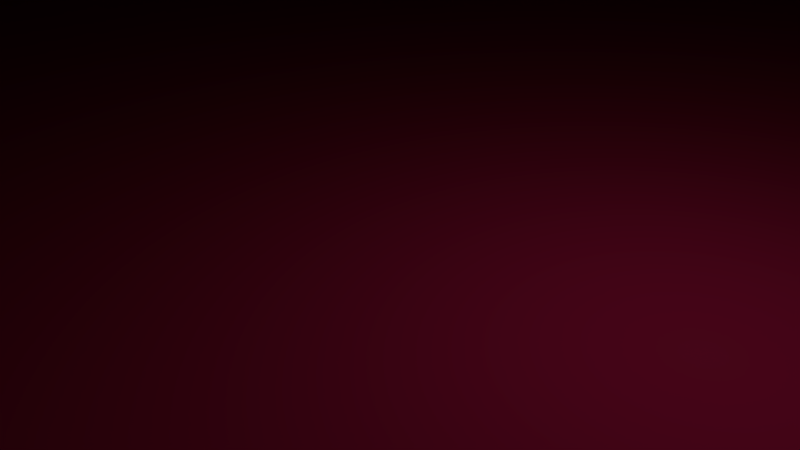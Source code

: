 # Source: Building_Castel_SantAngelo.blend  (saved by Blender 2.76.0; exported with 4.5.12 LTS)
import bpy
from mathutils import Matrix  # noqa: F401  (used for matrix-valued properties, if any)

bpy.ops.wm.read_factory_settings(use_empty=True)
scene = bpy.context.scene
scene.name = 'Scene'

# ---- collections
col_collection_1 = bpy.data.collections.new('Collection 1'); scene.collection.children.link(col_collection_1)

# ---- materials (node trees are filled in below, after node groups)
mat_material = bpy.data.materials.new('Material')
mat_material.alpha_threshold = 0.0
mat_material.diffuse_color = (0.7991, 0.02315, 0.1221, 1.0)
mat_material.roughness = 0.5

# ---- material node trees

# ---- world
world_world = bpy.data.worlds.new('World'); scene.world = world_world
world_world.color = (0.05088, 0.05088, 0.05088)
world_world.use_sun_shadow = False
world_world.sun_shadow_jitter_overblur = 0.0
world_world.cycles.sampling_method = 'MANUAL'
world_world.cycles.sample_map_resolution = 256

# ---- cameras
cam_camera = bpy.data.cameras.new('Camera')
cam_camera.clip_end = 100.0
cam_camera.lens = 35.0
cam_camera.sensor_width = 32.0
cam_camera.sensor_height = 18.0
cam_camera.ortho_scale = 7.314
cam_camera.dof.focus_distance = 0.0

# ---- lights
light_lamp = bpy.data.lights.new('Lamp', 'POINT')
light_lamp.transmission_factor = 0.0
light_lamp.cutoff_distance = 30.0
light_lamp.energy = 100.0
light_lamp.shadow_buffer_clip_start = 1.001
light_lamp.shadow_soft_size = 0.1
light_lamp.shadow_maximum_resolution = 0.006
light_lamp.use_absolute_resolution = True
light_lamp.cycles.use_multiple_importance_sampling = False

# ---- meshes
me_cube_002 = bpy.data.meshes.new('Cube.002')
me_cube_002.from_pydata([(-1.0, -1.0, 0.0), (-1.0, 1.0, 0.0), (-1.0, 1.0, 2.0), (1.0, -1.0, 0.0), (1.0, 1.0, 0.0), (1.0, 1.0, 2.0), (-1.0, -0.5, 2.0), (-1.0, 0.0, 2.0), (-1.0, 0.5, 2.0), (-1.0, 0.5, 0.0), (-1.0, 0.0, 0.0), (-1.0, -0.5, 0.0), (1.0, 0.5, 2.0), (1.0, 0.0, 1.504), (0.0, 0.0, 1.504), (1.0, -0.5, 0.0), (1.0, 0.0, 0.0), (1.0, 0.5, 0.0), (-1.0, 1.0, 1.008), (1.0, 1.0, 1.008), (1.0, -1.0, 1.008), (1.0, 0.5, 1.008), (1.0, 0.0, 1.008), (1.0, -0.5, 1.008), (-1.0, 0.0, 1.008), (-1.0, 0.5, 1.008), (-1.0, 1.0, 1.504), (1.0, 1.0, 1.504), (1.0, 0.5, 1.504), (-1.0, -0.5, 1.504), (-1.0, 0.0, 1.504), (-1.0, 0.5, 1.504), (-0.03962, 1.0, 2.0), (-0.03962, 1.0, 0.0), (-0.03962, -1.0, 0.0), (-0.03962, -0.5, 2.0), (0.0, 0.0, 2.0), (-0.03962, 0.5, 2.0), (-0.03962, -0.5, 0.0), (-0.03962, 0.0, 0.0), (-0.03962, 0.5, 0.0), (-0.03962, -1.0, 1.008), (-0.03962, 1.0, 1.008), (-0.03962, -0.5, 1.008), (-0.03962, 1.0, 1.504)], [], [(25, 18, 1, 9), (42, 19, 4, 33), (23, 20, 3, 15), (40, 33, 4, 17), (37, 32, 2, 8), (35, 36, 7, 6), (36, 37, 8, 7), (34, 38, 15, 3), (38, 39, 16, 15), (39, 40, 17, 16), (19, 21, 17, 4), (21, 22, 16, 17), (22, 23, 15, 16), (29, 30, 24, 11), (24, 25, 9, 10), (30, 31, 25, 24), (11, 0, 41, 43), (27, 28, 21, 19), (44, 27, 19, 42), (31, 26, 18, 25), (8, 2, 26, 31), (32, 5, 27, 44), (5, 12, 28, 27), (43, 14, 36, 35), (6, 7, 30, 29), (7, 8, 31, 30), (6, 29, 43, 35), (2, 32, 44, 26), (26, 44, 42, 18), (11, 24, 10), (10, 9, 40, 39), (11, 10, 39, 38), (0, 11, 38, 34), (12, 37, 14, 13), (12, 5, 32, 37), (9, 1, 33, 40), (20, 41, 34, 3), (18, 42, 33, 1), (41, 0, 34), (43, 41, 20, 23), (43, 29, 11), (28, 13, 22, 21), (12, 13, 28), (14, 43, 23, 13), (36, 14, 37), (13, 23, 22)])
_uv = me_cube_002.uv_layers.new(name='UVMap')
_uv.uv.foreach_set('vector', [0.8377, 0.198, 0.9215, 0.198, 0.9215, 0.3993, 0.8377, 0.3993, 0.1742, 0.2013, 1.997e-08, 0.2013, 0.0, 5.951e-08, 0.1742, 3.57e-08, 0.08377, 0.6007, 0.0, 0.6007, 0.0, 0.3993, 0.08377, 0.3993, 0.4189, 0.2076, 0.3351, 0.2076, 0.3351, 5.951e-08, 0.4189, 3.57e-08, 0.5864, 0.6069, 0.6702, 0.6069, 0.6702, 0.7987, 0.5864, 0.7987, 0.4189, 0.6069, 0.5026, 0.599, 0.5026, 0.7987, 0.4189, 0.7987, 0.5026, 0.599, 0.5864, 0.6069, 0.5864, 0.7987, 0.5026, 0.7987, 0.6702, 0.2076, 0.5864, 0.2076, 0.5864, 2.38e-08, 0.6702, 0.0, 0.5864, 0.2076, 0.5026, 0.2076, 0.5026, 2.38e-08, 0.5864, 2.38e-08, 0.5026, 0.2076, 0.4189, 0.2076, 0.4189, 3.57e-08, 0.5026, 2.38e-08, 0.3351, 0.6007, 0.2513, 0.6007, 0.2513, 0.3993, 0.3351, 0.3993, 0.2513, 0.6007, 0.1675, 0.6007, 0.1675, 0.3993, 0.2513, 0.3993, 0.1675, 0.6007, 0.08377, 0.6007, 0.08377, 0.3993, 0.1675, 0.3993, 0.6702, 0.09902, 0.754, 0.09902, 0.754, 0.198, 0.6702, 0.3993, 0.754, 0.198, 0.8377, 0.198, 0.8377, 0.3993, 0.754, 0.3993, 0.754, 0.09902, 0.8377, 0.09902, 0.8377, 0.198, 0.754, 0.198, 0.2499, 1.0, 0.1662, 1.0, 0.1662, 0.7987, 0.2499, 0.7987, 0.3351, 0.6997, 0.2513, 0.6997, 0.2513, 0.6007, 0.3351, 0.6007, 0.1742, 0.3003, 1.997e-08, 0.3003, 1.997e-08, 0.2013, 0.1742, 0.2013, 0.8377, 0.09902, 0.9215, 0.09902, 0.9215, 0.198, 0.8377, 0.198, 0.8377, 0.0, 0.9215, 0.0, 0.9215, 0.09902, 0.8377, 0.09902, 0.1742, 0.3993, 2.996e-08, 0.3993, 1.997e-08, 0.3003, 0.1742, 0.3003, 0.3351, 0.7987, 0.2513, 0.7987, 0.2513, 0.6997, 0.3351, 0.6997, 0.0, 0.9984, 0.08309, 0.8985, 0.1662, 0.8985, 0.1662, 0.9984, 0.6702, 0.0, 0.754, 0.0, 0.754, 0.09902, 0.6702, 0.09902, 0.754, 0.0, 0.8377, 0.0, 0.8377, 0.09902, 0.754, 0.09902, 0.8391, 0.7987, 0.8391, 0.6997, 1.0, 0.6007, 1.0, 0.7987, 0.3351, 0.3993, 0.1742, 0.3993, 0.1742, 0.3003, 0.3351, 0.3003, 0.3351, 0.3003, 0.1742, 0.3003, 0.1742, 0.2013, 0.3351, 0.2013, 0.6702, 0.3993, 0.754, 0.198, 0.754, 0.3993, 0.5026, 0.3993, 0.4189, 0.3993, 0.4189, 0.2076, 0.5026, 0.2076, 0.5864, 0.3993, 0.5026, 0.3993, 0.5026, 0.2076, 0.5864, 0.2076, 0.6702, 0.3993, 0.5864, 0.3993, 0.5864, 0.2076, 0.6702, 0.2076, 0.5864, 0.3993, 0.5864, 0.6069, 0.5026, 0.599, 0.5026, 0.3993, 0.5864, 0.3993, 0.6702, 0.3993, 0.6702, 0.6069, 0.5864, 0.6069, 0.4189, 0.3993, 0.3351, 0.3993, 0.3351, 0.2076, 0.4189, 0.2076, 0.6702, 0.7987, 0.6702, 0.5911, 0.8391, 0.5911, 0.8391, 0.7987, 0.3351, 0.2013, 0.1742, 0.2013, 0.1742, 3.57e-08, 0.3351, 0.0, 0.6702, 0.5911, 0.8391, 0.3993, 0.8391, 0.5911, 0.4189, 0.6069, 0.3351, 0.6069, 0.3351, 0.3993, 0.4189, 0.3993, 1.0, 0.6007, 0.8391, 0.6997, 0.8391, 0.3993, 0.2513, 0.6997, 0.1675, 0.6997, 0.1675, 0.6007, 0.2513, 0.6007, 0.2513, 0.7987, 0.1675, 0.6997, 0.2513, 0.6997, 0.5026, 0.599, 0.4189, 0.6069, 0.4189, 0.3993, 0.5026, 0.3993, 0.1662, 0.8985, 0.08309, 0.8985, 0.1662, 0.7987, 0.1675, 0.6997, 0.08377, 0.6007, 0.1675, 0.6007])
me_cube_002.materials.append(mat_material)
me_cube_002.use_remesh_preserve_volume = False
me_cube_002.use_remesh_preserve_attributes = False
me_cube_002.use_mirror_vertex_groups = False
me_cube_002.update()
me_cube_001 = bpy.data.meshes.new('Cube.001')
me_cube_001.from_pydata([(-1.0, -1.0, 0.0), (-1.0, -1.0, 2.0), (-1.0, 1.0, 0.0), (-1.0, 1.0, 2.0), (1.0, -1.0, 0.0), (1.0, -1.0, 2.0), (1.0, 1.0, 0.0), (1.0, 1.0, 2.0), (0.875, 0.875, 2.0), (-0.875, 0.875, 2.0), (-0.875, 0.875, 0.0), (-0.875, -0.875, 0.0), (0.875, -0.875, 0.0), (0.875, 0.875, 0.0), (-0.875, -0.875, 2.0), (0.875, -0.875, 2.0)], [], [(1, 3, 2, 0), (3, 7, 6, 2), (7, 5, 4, 6), (5, 1, 0, 4), (7, 3, 1, 14, 9, 8), (5, 7, 8, 15, 14, 1), (0, 2, 10, 11, 12, 4), (2, 6, 4, 12, 13, 10), (12, 11, 14, 15), (10, 9, 14, 11), (8, 9, 10, 13), (12, 15, 8, 13)])
_uv = me_cube_001.uv_layers.new(name='UVMap')
_uv.uv.foreach_set('vector', [0.2667, 0.6667, 0.2667, 0.3333, 0.5333, 0.3333, 0.5333, 0.6667, 2.384e-08, 0.0, 0.2667, 7.947e-08, 0.2667, 0.3333, 0.0, 0.3333, 0.2667, 0.6667, 0.0, 0.6667, 1.589e-08, 0.3333, 0.2667, 0.3333, 0.2667, 0.0, 0.5333, 0.0, 0.5333, 0.3333, 0.2667, 0.3333, 0.8, 0.0, 0.8, 0.3333, 0.5333, 0.3333, 0.55, 0.3125, 0.7833, 0.3125, 0.7833, 0.02083, 0.5333, 4.967e-08, 0.8, 0.0, 0.7833, 0.02083, 0.55, 0.02083, 0.55, 0.3125, 0.5333, 0.3333, 0.2667, 1.0, 3.974e-08, 1.0, 0.01667, 0.9792, 0.25, 0.9792, 0.25, 0.6875, 0.2667, 0.6667, 3.974e-08, 1.0, 0.0, 0.6667, 0.2667, 0.6667, 0.25, 0.6875, 0.01667, 0.6875, 0.01667, 0.9792, 0.7667, 0.6667, 1.0, 0.6667, 1.0, 1.0, 0.7667, 1.0, 0.5333, 0.6667, 0.5333, 0.3333, 0.7667, 0.3333, 0.7667, 0.6667, 0.7667, 0.3333, 1.0, 0.3333, 1.0, 0.6667, 0.7667, 0.6667, 0.2667, 1.0, 0.2667, 0.6667, 0.5, 0.6667, 0.5, 1.0])
me_cube_001.materials.append(mat_material)
me_cube_001.use_remesh_preserve_volume = False
me_cube_001.use_remesh_preserve_attributes = False
me_cube_001.use_mirror_vertex_groups = False
me_cube_001.update()
me_cylinder_004 = bpy.data.meshes.new('Cylinder.004')
me_cylinder_004.from_pydata([(0.0, 1.0, 0.0), (0.0, 1.0, 2.0), (0.09802, 0.9952, 0.0), (0.09802, 0.9952, 2.0), (0.1951, 0.9808, 0.0), (0.1951, 0.9808, 2.0), (0.2903, 0.9569, 0.0), (0.2903, 0.9569, 2.0), (0.3827, 0.9239, 0.0), (0.3827, 0.9239, 2.0), (0.4714, 0.8819, 0.0), (0.4714, 0.8819, 2.0), (0.5556, 0.8315, 0.0), (0.5556, 0.8315, 2.0), (0.6344, 0.773, 0.0), (0.6344, 0.773, 2.0), (0.7071, 0.7071, 0.0), (0.7071, 0.7071, 2.0), (0.773, 0.6344, 0.0), (0.773, 0.6344, 2.0), (0.8315, 0.5556, 0.0), (0.8315, 0.5556, 2.0), (0.8819, 0.4714, 0.0), (0.8819, 0.4714, 2.0), (0.9239, 0.3827, 0.0), (0.9239, 0.3827, 2.0), (0.9569, 0.2903, 0.0), (0.9569, 0.2903, 2.0), (0.9808, 0.1951, 0.0), (0.9808, 0.1951, 2.0), (0.9952, 0.09802, 0.0), (0.9952, 0.09802, 2.0), (1.0, -1.629e-07, 0.0), (1.0, -1.629e-07, 2.0), (0.9952, -0.09802, 0.0), (0.9952, -0.09802, 2.0), (0.9808, -0.1951, 0.0), (0.9808, -0.1951, 2.0), (0.9569, -0.2903, 0.0), (0.9569, -0.2903, 2.0), (0.9239, -0.3827, 0.0), (0.9239, -0.3827, 2.0), (0.8819, -0.4714, 0.0), (0.8819, -0.4714, 2.0), (0.8315, -0.5556, 0.0), (0.8315, -0.5556, 2.0), (0.773, -0.6344, 0.0), (0.773, -0.6344, 2.0), (0.7071, -0.7071, 0.0), (0.7071, -0.7071, 2.0), (0.6344, -0.773, 0.0), (0.6344, -0.773, 2.0), (0.5556, -0.8315, 0.0), (0.5556, -0.8315, 2.0), (0.4714, -0.8819, 0.0), (0.4714, -0.8819, 2.0), (0.3827, -0.9239, 0.0), (0.3827, -0.9239, 2.0), (0.2903, -0.9569, 0.0), (0.2903, -0.9569, 2.0), (0.1951, -0.9808, 0.0), (0.1951, -0.9808, 2.0), (0.09802, -0.9952, 0.0), (0.09802, -0.9952, 2.0), (-8.027e-07, -1.0, 0.0), (-8.027e-07, -1.0, 2.0), (-0.09802, -0.9952, 0.0), (-0.09802, -0.9952, 2.0), (-0.1951, -0.9808, 0.0), (-0.1951, -0.9808, 2.0), (-0.2903, -0.9569, 0.0), (-0.2903, -0.9569, 2.0), (-0.3827, -0.9239, 0.0), (-0.3827, -0.9239, 2.0), (-0.4714, -0.8819, 0.0), (-0.4714, -0.8819, 2.0), (-0.5556, -0.8315, 0.0), (-0.5556, -0.8315, 2.0), (-0.6344, -0.773, 0.0), (-0.6344, -0.773, 2.0), (-0.7071, -0.7071, 0.0), (-0.7071, -0.7071, 2.0), (-0.773, -0.6344, 0.0), (-0.773, -0.6344, 2.0), (-0.8315, -0.5556, 0.0), (-0.8315, -0.5556, 2.0), (-0.8819, -0.4714, 0.0), (-0.8819, -0.4714, 2.0), (-0.9239, -0.3827, 0.0), (-0.9239, -0.3827, 2.0), (-0.9569, -0.2903, 0.0), (-0.9569, -0.2903, 2.0), (-0.9808, -0.1951, 0.0), (-0.9808, -0.1951, 2.0), (-0.9952, -0.09802, 0.0), (-0.9952, -0.09802, 2.0), (-1.0, -4.649e-07, 0.0), (-1.0, -4.649e-07, 2.0), (-0.9952, 0.09802, 0.0), (-0.9952, 0.09802, 2.0), (-0.9808, 0.1951, 0.0), (-0.9808, 0.1951, 2.0), (-0.9569, 0.2903, 0.0), (-0.9569, 0.2903, 2.0), (-0.9239, 0.3827, 0.0), (-0.9239, 0.3827, 2.0), (-0.8819, 0.4714, 0.0), (-0.8819, 0.4714, 2.0), (-0.8315, 0.5556, 0.0), (-0.8315, 0.5556, 2.0), (-0.773, 0.6344, 0.0), (-0.773, 0.6344, 2.0), (-0.7071, 0.7071, 0.0), (-0.7071, 0.7071, 2.0), (-0.6344, 0.773, 0.0), (-0.6344, 0.773, 2.0), (-0.5556, 0.8315, 0.0), (-0.5556, 0.8315, 2.0), (-0.4714, 0.8819, 0.0), (-0.4714, 0.8819, 2.0), (-0.3827, 0.9239, 0.0), (-0.3827, 0.9239, 2.0), (-0.2903, 0.9569, 0.0), (-0.2903, 0.9569, 2.0), (-0.1951, 0.9808, 0.0), (-0.1951, 0.9808, 2.0), (-0.09802, 0.9952, 0.0), (-0.09802, 0.9952, 2.0)], [], [(0, 1, 3, 2), (2, 3, 5, 4), (4, 5, 7, 6), (6, 7, 9, 8), (8, 9, 11, 10), (10, 11, 13, 12), (12, 13, 15, 14), (14, 15, 17, 16), (16, 17, 19, 18), (18, 19, 21, 20), (20, 21, 23, 22), (22, 23, 25, 24), (24, 25, 27, 26), (26, 27, 29, 28), (28, 29, 31, 30), (30, 31, 33, 32), (32, 33, 35, 34), (34, 35, 37, 36), (36, 37, 39, 38), (38, 39, 41, 40), (40, 41, 43, 42), (42, 43, 45, 44), (44, 45, 47, 46), (46, 47, 49, 48), (48, 49, 51, 50), (50, 51, 53, 52), (52, 53, 55, 54), (54, 55, 57, 56), (56, 57, 59, 58), (58, 59, 61, 60), (60, 61, 63, 62), (62, 63, 65, 64), (64, 65, 67, 66), (66, 67, 69, 68), (68, 69, 71, 70), (70, 71, 73, 72), (72, 73, 75, 74), (74, 75, 77, 76), (76, 77, 79, 78), (78, 79, 81, 80), (80, 81, 83, 82), (82, 83, 85, 84), (84, 85, 87, 86), (86, 87, 89, 88), (88, 89, 91, 90), (90, 91, 93, 92), (92, 93, 95, 94), (94, 95, 97, 96), (96, 97, 99, 98), (98, 99, 101, 100), (100, 101, 103, 102), (102, 103, 105, 104), (104, 105, 107, 106), (106, 107, 109, 108), (108, 109, 111, 110), (110, 111, 113, 112), (112, 113, 115, 114), (114, 115, 117, 116), (116, 117, 119, 118), (118, 119, 121, 120), (120, 121, 123, 122), (122, 123, 125, 124), (3, 1, 127, 125, 123, 121, 119, 117, 115, 113, 111, 109, 107, 105, 103, 101, 99, 97, 95, 93, 91, 89, 87, 85, 83, 81, 79, 77, 75, 73, 71, 69, 67, 65, 63, 61, 59, 57, 55, 53, 51, 49, 47, 45, 43, 41, 39, 37, 35, 33, 31, 29, 27, 25, 23, 21, 19, 17, 15, 13, 11, 9, 7, 5), (126, 127, 1, 0), (124, 125, 127, 126), (0, 2, 4, 6, 8, 10, 12, 14, 16, 18, 20, 22, 24, 26, 28, 30, 32, 34, 36, 38, 40, 42, 44, 46, 48, 50, 52, 54, 56, 58, 60, 62, 64, 66, 68, 70, 72, 74, 76, 78, 80, 82, 84, 86, 88, 90, 92, 94, 96, 98, 100, 102, 104, 106, 108, 110, 112, 114, 116, 118, 120, 122, 124, 126)])
_uv = me_cylinder_004.uv_layers.new(name='UVMap')
_uv.uv.foreach_set('vector', [0.7228, 0.3336, 0.7228, 0.6672, 0.7071, 0.6672, 0.7071, 0.3336, 0.2785, 0.6664, 0.2785, 1.0, 0.2628, 1.0, 0.2628, 0.6664, 0.2628, 0.6664, 0.2628, 1.0, 0.2459, 1.0, 0.2459, 0.6664, 0.2459, 0.6664, 0.2459, 1.0, 0.2279, 1.0, 0.2279, 0.6664, 0.2279, 0.6664, 0.2279, 1.0, 0.2091, 1.0, 0.2091, 0.6664, 0.2091, 0.6664, 0.2091, 1.0, 0.1896, 1.0, 0.1896, 0.6664, 0.1896, 0.6664, 0.1896, 1.0, 0.1697, 1.0, 0.1697, 0.6664, 0.1697, 0.6664, 0.1697, 1.0, 0.1494, 1.0, 0.1494, 0.6664, 0.1494, 0.6664, 0.1494, 1.0, 0.1291, 1.0, 0.1291, 0.6664, 0.1291, 0.6664, 0.1291, 1.0, 0.1088, 1.0, 0.1088, 0.6664, 0.1088, 0.6664, 0.1088, 1.0, 0.08887, 1.0, 0.08887, 0.6664, 0.08887, 0.6664, 0.08887, 1.0, 0.0694, 1.0, 0.0694, 0.6664, 0.0694, 0.6664, 0.0694, 1.0, 0.0506, 1.0, 0.0506, 0.6664, 0.0506, 0.6664, 0.0506, 1.0, 0.03265, 1.0, 0.03265, 0.6664, 0.03265, 0.6664, 0.03265, 1.0, 0.01573, 1.0, 0.01573, 0.6664, 0.01573, 0.6664, 0.01573, 1.0, 9.888e-08, 1.0, 0.0, 0.6664, 0.7071, 0.3336, 0.7071, 0.6672, 0.6914, 0.6672, 0.6914, 0.3336, 0.6914, 0.3336, 0.6914, 0.6672, 0.6745, 0.6672, 0.6745, 0.3336, 0.6745, 0.3336, 0.6745, 0.6672, 0.6565, 0.6672, 0.6565, 0.3336, 0.6565, 0.3336, 0.6565, 0.6672, 0.6377, 0.6672, 0.6377, 0.3336, 0.6377, 0.3336, 0.6377, 0.6672, 0.6182, 0.6672, 0.6182, 0.3336, 0.6182, 0.3336, 0.6182, 0.6672, 0.5983, 0.6672, 0.5983, 0.3336, 0.5983, 0.3336, 0.5983, 0.6672, 0.578, 0.6672, 0.578, 0.3336, 0.578, 0.3336, 0.578, 0.6672, 0.5577, 0.6672, 0.5577, 0.3336, 0.5577, 0.3336, 0.5577, 0.6672, 0.5374, 0.6672, 0.5374, 0.3336, 0.5374, 0.3336, 0.5374, 0.6672, 0.5175, 0.6672, 0.5175, 0.3336, 0.5175, 0.3336, 0.5175, 0.6672, 0.498, 0.6672, 0.498, 0.3336, 0.498, 0.3336, 0.498, 0.6672, 0.4792, 0.6672, 0.4792, 0.3336, 0.4792, 0.3336, 0.4792, 0.6672, 0.4613, 0.6672, 0.4613, 0.3336, 0.4613, 0.3336, 0.4613, 0.6672, 0.4443, 0.6672, 0.4443, 0.3336, 0.4443, 0.3336, 0.4443, 0.6672, 0.4286, 0.6672, 0.4286, 0.3336, 0.4286, 0.3336, 0.4286, 0.6672, 0.4142, 0.6672, 0.4142, 0.3336, 0.7215, 3.715e-09, 0.7215, 0.3336, 0.7071, 0.3336, 0.7071, 4.589e-09, 0.7071, 4.589e-09, 0.7071, 0.3336, 0.6914, 0.3336, 0.6914, 5.544e-09, 0.6914, 5.544e-09, 0.6914, 0.3336, 0.6745, 0.3336, 0.6745, 4.086e-09, 0.6745, 4.086e-09, 0.6745, 0.3336, 0.6565, 0.3336, 0.6565, 5.176e-09, 0.6565, 5.176e-09, 0.6565, 0.3336, 0.6377, 0.3336, 0.6377, 1.129e-08, 0.6377, 1.129e-08, 0.6377, 0.3336, 0.6182, 0.3336, 0.6182, 7.5e-09, 0.6182, 7.5e-09, 0.6182, 0.3336, 0.5983, 0.3336, 0.5983, 8.712e-09, 0.5983, 8.712e-09, 0.5983, 0.3336, 0.578, 0.3336, 0.578, 0.0, 0.578, 0.0, 0.578, 0.3336, 0.5577, 0.3336, 0.5577, 1.236e-09, 0.5577, 1.236e-09, 0.5577, 0.3336, 0.5374, 0.3336, 0.5374, 2.466e-09, 0.5374, 2.466e-09, 0.5374, 0.3336, 0.5175, 0.3336, 0.5175, 3.678e-09, 0.5175, 3.678e-09, 0.5175, 0.3336, 0.498, 0.3336, 0.498, 4.86e-09, 0.498, 4.86e-09, 0.498, 0.3336, 0.4792, 0.3336, 0.4792, 1.097e-08, 0.4792, 1.097e-08, 0.4792, 0.3336, 0.4613, 0.3336, 0.4613, 2.121e-09, 0.4613, 2.121e-09, 0.4613, 0.3336, 0.4443, 0.3336, 0.4443, 8.12e-09, 0.4443, 8.12e-09, 0.4443, 0.3336, 0.4286, 0.3336, 0.4286, 4.104e-09, 0.4286, 4.104e-09, 0.4286, 0.3336, 0.4142, 0.3336, 0.4142, 4.978e-09, 1.0, 0.3336, 1.0, 0.6672, 0.9856, 0.6672, 0.9856, 0.3336, 0.9856, 0.3336, 0.9856, 0.6672, 0.9699, 0.6672, 0.9699, 0.3336, 0.9699, 0.3336, 0.9699, 0.6672, 0.953, 0.6672, 0.953, 0.3336, 0.953, 0.3336, 0.953, 0.6672, 0.935, 0.6672, 0.935, 0.3336, 0.935, 0.3336, 0.935, 0.6672, 0.9162, 0.6672, 0.9162, 0.3336, 0.9162, 0.3336, 0.9162, 0.6672, 0.8967, 0.6672, 0.8967, 0.3336, 0.8967, 0.3336, 0.8967, 0.6672, 0.8768, 0.6672, 0.8768, 0.3336, 0.8768, 0.3336, 0.8768, 0.6672, 0.8565, 0.6672, 0.8565, 0.3336, 0.8565, 0.3336, 0.8565, 0.6672, 0.8362, 0.6672, 0.8362, 0.3336, 0.8362, 0.3336, 0.8362, 0.6672, 0.8159, 0.6672, 0.8159, 0.3336, 0.8159, 0.3336, 0.8159, 0.6672, 0.796, 0.6672, 0.796, 0.3336, 0.796, 0.3336, 0.796, 0.6672, 0.7765, 0.6672, 0.7765, 0.3336, 0.7765, 0.3336, 0.7765, 0.6672, 0.7577, 0.6672, 0.7577, 0.3336, 0.4142, 0.4916, 0.4142, 0.508, 0.4122, 0.5243, 0.4082, 0.5403, 0.4023, 0.556, 0.3946, 0.5711, 0.385, 0.5856, 0.3737, 0.5992, 0.3607, 0.6118, 0.3464, 0.6234, 0.3306, 0.6338, 0.3137, 0.6429, 0.2958, 0.6506, 0.277, 0.6568, 0.2575, 0.6616, 0.2375, 0.6648, 0.2173, 0.6664, 0.1969, 0.6664, 0.1767, 0.6648, 0.1567, 0.6616, 0.1373, 0.6568, 0.1185, 0.6506, 0.1005, 0.6429, 0.08358, 0.6338, 0.06785, 0.6234, 0.05347, 0.6118, 0.04056, 0.5992, 0.02925, 0.5856, 0.01966, 0.5711, 0.01187, 0.556, 0.005965, 0.5403, 0.001995, 0.5243, 1.236e-08, 0.508, 0.0, 0.4916, 0.001995, 0.4753, 0.005964, 0.4593, 0.01187, 0.4436, 0.01966, 0.4285, 0.02925, 0.414, 0.04056, 0.4004, 0.05347, 0.3878, 0.06785, 0.3762, 0.08358, 0.3658, 0.1005, 0.3567, 0.1185, 0.349, 0.1373, 0.3427, 0.1567, 0.338, 0.1767, 0.3348, 0.1969, 0.3332, 0.2173, 0.3332, 0.2375, 0.3348, 0.2575, 0.338, 0.277, 0.3427, 0.2958, 0.349, 0.3137, 0.3567, 0.3306, 0.3658, 0.3464, 0.3762, 0.3607, 0.3878, 0.3737, 0.4004, 0.385, 0.414, 0.3946, 0.4285, 0.4023, 0.4436, 0.4082, 0.4593, 0.4122, 0.4753, 0.7398, 0.3336, 0.7398, 0.6672, 0.7228, 0.6672, 0.7228, 0.3336, 0.7577, 0.3336, 0.7577, 0.6672, 0.7398, 0.6672, 0.7398, 0.3336, 0.1005, 0.02353, 0.1185, 0.01581, 0.1373, 0.00955, 0.1567, 0.004798, 0.1767, 0.001604, 0.1969, 1.988e-08, 0.2173, 0.0, 0.2375, 0.001604, 0.2575, 0.004798, 0.277, 0.009549, 0.2958, 0.01581, 0.3137, 0.02353, 0.3306, 0.03262, 0.3464, 0.04301, 0.3607, 0.05458, 0.3737, 0.06724, 0.385, 0.08085, 0.3946, 0.09528, 0.4023, 0.1104, 0.4082, 0.1261, 0.4122, 0.1421, 0.4142, 0.1584, 0.4142, 0.1748, 0.4122, 0.1911, 0.4082, 0.2071, 0.4023, 0.2228, 0.3946, 0.2379, 0.385, 0.2524, 0.3737, 0.266, 0.3607, 0.2786, 0.3464, 0.2902, 0.3306, 0.3006, 0.3137, 0.3097, 0.2958, 0.3174, 0.277, 0.3236, 0.2575, 0.3284, 0.2375, 0.3316, 0.2173, 0.3332, 0.1969, 0.3332, 0.1767, 0.3316, 0.1567, 0.3284, 0.1373, 0.3236, 0.1185, 0.3174, 0.1005, 0.3097, 0.08358, 0.3006, 0.06785, 0.2902, 0.05347, 0.2786, 0.04056, 0.266, 0.02925, 0.2524, 0.01966, 0.2379, 0.01187, 0.2228, 0.005965, 0.2071, 0.001995, 0.1911, 3.708e-08, 0.1748, 0.0, 0.1584, 0.001994, 0.1421, 0.005964, 0.1261, 0.01187, 0.1104, 0.01966, 0.09528, 0.02925, 0.08085, 0.04056, 0.06724, 0.05347, 0.05458, 0.06785, 0.04301, 0.08358, 0.03262])
me_cylinder_004.materials.append(mat_material)
me_cylinder_004.use_remesh_preserve_volume = False
me_cylinder_004.use_remesh_preserve_attributes = False
me_cylinder_004.use_mirror_vertex_groups = False
me_cylinder_004.update()
me_cylinder_003 = bpy.data.meshes.new('Cylinder.003')
me_cylinder_003.from_pydata([(0.0, 1.0, 0.0), (0.0, 1.0, 2.0), (0.09802, 0.9952, 0.0), (0.09802, 0.9952, 2.0), (0.1951, 0.9808, 0.0), (0.1951, 0.9808, 2.0), (0.2903, 0.9569, 0.0), (0.2903, 0.9569, 2.0), (0.3827, 0.9239, 0.0), (0.3827, 0.9239, 2.0), (0.4714, 0.8819, 0.0), (0.4714, 0.8819, 2.0), (0.5556, 0.8315, 0.0), (0.5556, 0.8315, 2.0), (0.6344, 0.773, 0.0), (0.6344, 0.773, 2.0), (0.7071, 0.7071, 0.0), (0.7071, 0.7071, 2.0), (0.773, 0.6344, 0.0), (0.773, 0.6344, 2.0), (0.8315, 0.5556, 0.0), (0.8315, 0.5556, 2.0), (0.8819, 0.4714, 0.0), (0.8819, 0.4714, 2.0), (0.9239, 0.3827, 0.0), (0.9239, 0.3827, 2.0), (0.9569, 0.2903, 0.0), (0.9569, 0.2903, 2.0), (0.9808, 0.1951, 0.0), (0.9808, 0.1951, 2.0), (0.9952, 0.09802, 0.0), (0.9952, 0.09802, 2.0), (1.0, -1.629e-07, 0.0), (1.0, -1.629e-07, 2.0), (0.9952, -0.09802, 0.0), (0.9952, -0.09802, 2.0), (0.9808, -0.1951, 0.0), (0.9808, -0.1951, 2.0), (0.9569, -0.2903, 0.0), (0.9569, -0.2903, 2.0), (0.9239, -0.3827, 0.0), (0.9239, -0.3827, 2.0), (0.8819, -0.4714, 0.0), (0.8819, -0.4714, 2.0), (0.8315, -0.5556, 0.0), (0.8315, -0.5556, 2.0), (0.773, -0.6344, 0.0), (0.773, -0.6344, 2.0), (0.7071, -0.7071, 0.0), (0.7071, -0.7071, 2.0), (0.6344, -0.773, 0.0), (0.6344, -0.773, 2.0), (0.5556, -0.8315, 0.0), (0.5556, -0.8315, 2.0), (0.4714, -0.8819, 0.0), (0.4714, -0.8819, 2.0), (0.3827, -0.9239, 0.0), (0.3827, -0.9239, 2.0), (0.2903, -0.9569, 0.0), (0.2903, -0.9569, 2.0), (0.1951, -0.9808, 0.0), (0.1951, -0.9808, 2.0), (0.09802, -0.9952, 0.0), (0.09802, -0.9952, 2.0), (-8.027e-07, -1.0, 0.0), (-8.027e-07, -1.0, 2.0), (-0.09802, -0.9952, 0.0), (-0.09802, -0.9952, 2.0), (-0.1951, -0.9808, 0.0), (-0.1951, -0.9808, 2.0), (-0.2903, -0.9569, 0.0), (-0.2903, -0.9569, 2.0), (-0.3827, -0.9239, 0.0), (-0.3827, -0.9239, 2.0), (-0.4714, -0.8819, 0.0), (-0.4714, -0.8819, 2.0), (-0.5556, -0.8315, 0.0), (-0.5556, -0.8315, 2.0), (-0.6344, -0.773, 0.0), (-0.6344, -0.773, 2.0), (-0.7071, -0.7071, 0.0), (-0.7071, -0.7071, 2.0), (-0.773, -0.6344, 0.0), (-0.773, -0.6344, 2.0), (-0.8315, -0.5556, 0.0), (-0.8315, -0.5556, 2.0), (-0.8819, -0.4714, 0.0), (-0.8819, -0.4714, 2.0), (-0.9239, -0.3827, 0.0), (-0.9239, -0.3827, 2.0), (-0.9569, -0.2903, 0.0), (-0.9569, -0.2903, 2.0), (-0.9808, -0.1951, 0.0), (-0.9808, -0.1951, 2.0), (-0.9952, -0.09802, 0.0), (-0.9952, -0.09802, 2.0), (-1.0, -4.649e-07, 0.0), (-1.0, -4.649e-07, 2.0), (-0.9952, 0.09802, 0.0), (-0.9952, 0.09802, 2.0), (-0.9808, 0.1951, 0.0), (-0.9808, 0.1951, 2.0), (-0.9569, 0.2903, 0.0), (-0.9569, 0.2903, 2.0), (-0.9239, 0.3827, 0.0), (-0.9239, 0.3827, 2.0), (-0.8819, 0.4714, 0.0), (-0.8819, 0.4714, 2.0), (-0.8315, 0.5556, 0.0), (-0.8315, 0.5556, 2.0), (-0.773, 0.6344, 0.0), (-0.773, 0.6344, 2.0), (-0.7071, 0.7071, 0.0), (-0.7071, 0.7071, 2.0), (-0.6344, 0.773, 0.0), (-0.6344, 0.773, 2.0), (-0.5556, 0.8315, 0.0), (-0.5556, 0.8315, 2.0), (-0.4714, 0.8819, 0.0), (-0.4714, 0.8819, 2.0), (-0.3827, 0.9239, 0.0), (-0.3827, 0.9239, 2.0), (-0.2903, 0.9569, 0.0), (-0.2903, 0.9569, 2.0), (-0.1951, 0.9808, 0.0), (-0.1951, 0.9808, 2.0), (-0.09802, 0.9952, 0.0), (-0.09802, 0.9952, 2.0)], [], [(0, 1, 3, 2), (2, 3, 5, 4), (4, 5, 7, 6), (6, 7, 9, 8), (8, 9, 11, 10), (10, 11, 13, 12), (12, 13, 15, 14), (14, 15, 17, 16), (16, 17, 19, 18), (18, 19, 21, 20), (20, 21, 23, 22), (22, 23, 25, 24), (24, 25, 27, 26), (26, 27, 29, 28), (28, 29, 31, 30), (30, 31, 33, 32), (32, 33, 35, 34), (34, 35, 37, 36), (36, 37, 39, 38), (38, 39, 41, 40), (40, 41, 43, 42), (42, 43, 45, 44), (44, 45, 47, 46), (46, 47, 49, 48), (48, 49, 51, 50), (50, 51, 53, 52), (52, 53, 55, 54), (54, 55, 57, 56), (56, 57, 59, 58), (58, 59, 61, 60), (60, 61, 63, 62), (62, 63, 65, 64), (64, 65, 67, 66), (66, 67, 69, 68), (68, 69, 71, 70), (70, 71, 73, 72), (72, 73, 75, 74), (74, 75, 77, 76), (76, 77, 79, 78), (78, 79, 81, 80), (80, 81, 83, 82), (82, 83, 85, 84), (84, 85, 87, 86), (86, 87, 89, 88), (88, 89, 91, 90), (90, 91, 93, 92), (92, 93, 95, 94), (94, 95, 97, 96), (96, 97, 99, 98), (98, 99, 101, 100), (100, 101, 103, 102), (102, 103, 105, 104), (104, 105, 107, 106), (106, 107, 109, 108), (108, 109, 111, 110), (110, 111, 113, 112), (112, 113, 115, 114), (114, 115, 117, 116), (116, 117, 119, 118), (118, 119, 121, 120), (120, 121, 123, 122), (122, 123, 125, 124), (3, 1, 127, 125, 123, 121, 119, 117, 115, 113, 111, 109, 107, 105, 103, 101, 99, 97, 95, 93, 91, 89, 87, 85, 83, 81, 79, 77, 75, 73, 71, 69, 67, 65, 63, 61, 59, 57, 55, 53, 51, 49, 47, 45, 43, 41, 39, 37, 35, 33, 31, 29, 27, 25, 23, 21, 19, 17, 15, 13, 11, 9, 7, 5), (126, 127, 1, 0), (124, 125, 127, 126), (0, 2, 4, 6, 8, 10, 12, 14, 16, 18, 20, 22, 24, 26, 28, 30, 32, 34, 36, 38, 40, 42, 44, 46, 48, 50, 52, 54, 56, 58, 60, 62, 64, 66, 68, 70, 72, 74, 76, 78, 80, 82, 84, 86, 88, 90, 92, 94, 96, 98, 100, 102, 104, 106, 108, 110, 112, 114, 116, 118, 120, 122, 124, 126)])
_uv = me_cylinder_003.uv_layers.new(name='UVMap')
_uv.uv.foreach_set('vector', [0.7228, 0.3336, 0.7228, 0.6672, 0.7071, 0.6672, 0.7071, 0.3336, 0.2785, 0.6664, 0.2785, 1.0, 0.2628, 1.0, 0.2628, 0.6664, 0.2628, 0.6664, 0.2628, 1.0, 0.2459, 1.0, 0.2459, 0.6664, 0.2459, 0.6664, 0.2459, 1.0, 0.2279, 1.0, 0.2279, 0.6664, 0.2279, 0.6664, 0.2279, 1.0, 0.2091, 1.0, 0.2091, 0.6664, 0.2091, 0.6664, 0.2091, 1.0, 0.1896, 1.0, 0.1896, 0.6664, 0.1896, 0.6664, 0.1896, 1.0, 0.1697, 1.0, 0.1697, 0.6664, 0.1697, 0.6664, 0.1697, 1.0, 0.1494, 1.0, 0.1494, 0.6664, 0.1494, 0.6664, 0.1494, 1.0, 0.1291, 1.0, 0.1291, 0.6664, 0.1291, 0.6664, 0.1291, 1.0, 0.1088, 1.0, 0.1088, 0.6664, 0.1088, 0.6664, 0.1088, 1.0, 0.08887, 1.0, 0.08887, 0.6664, 0.08887, 0.6664, 0.08887, 1.0, 0.0694, 1.0, 0.0694, 0.6664, 0.0694, 0.6664, 0.0694, 1.0, 0.0506, 1.0, 0.0506, 0.6664, 0.0506, 0.6664, 0.0506, 1.0, 0.03265, 1.0, 0.03265, 0.6664, 0.03265, 0.6664, 0.03265, 1.0, 0.01573, 1.0, 0.01573, 0.6664, 0.01573, 0.6664, 0.01573, 1.0, 9.888e-08, 1.0, 0.0, 0.6664, 0.7071, 0.3336, 0.7071, 0.6672, 0.6914, 0.6672, 0.6914, 0.3336, 0.6914, 0.3336, 0.6914, 0.6672, 0.6745, 0.6672, 0.6745, 0.3336, 0.6745, 0.3336, 0.6745, 0.6672, 0.6565, 0.6672, 0.6565, 0.3336, 0.6565, 0.3336, 0.6565, 0.6672, 0.6377, 0.6672, 0.6377, 0.3336, 0.6377, 0.3336, 0.6377, 0.6672, 0.6182, 0.6672, 0.6182, 0.3336, 0.6182, 0.3336, 0.6182, 0.6672, 0.5983, 0.6672, 0.5983, 0.3336, 0.5983, 0.3336, 0.5983, 0.6672, 0.578, 0.6672, 0.578, 0.3336, 0.578, 0.3336, 0.578, 0.6672, 0.5577, 0.6672, 0.5577, 0.3336, 0.5577, 0.3336, 0.5577, 0.6672, 0.5374, 0.6672, 0.5374, 0.3336, 0.5374, 0.3336, 0.5374, 0.6672, 0.5175, 0.6672, 0.5175, 0.3336, 0.5175, 0.3336, 0.5175, 0.6672, 0.498, 0.6672, 0.498, 0.3336, 0.498, 0.3336, 0.498, 0.6672, 0.4792, 0.6672, 0.4792, 0.3336, 0.4792, 0.3336, 0.4792, 0.6672, 0.4613, 0.6672, 0.4613, 0.3336, 0.4613, 0.3336, 0.4613, 0.6672, 0.4443, 0.6672, 0.4443, 0.3336, 0.4443, 0.3336, 0.4443, 0.6672, 0.4286, 0.6672, 0.4286, 0.3336, 0.4286, 0.3336, 0.4286, 0.6672, 0.4142, 0.6672, 0.4142, 0.3336, 0.7215, 3.715e-09, 0.7215, 0.3336, 0.7071, 0.3336, 0.7071, 4.589e-09, 0.7071, 4.589e-09, 0.7071, 0.3336, 0.6914, 0.3336, 0.6914, 5.544e-09, 0.6914, 5.544e-09, 0.6914, 0.3336, 0.6745, 0.3336, 0.6745, 4.086e-09, 0.6745, 4.086e-09, 0.6745, 0.3336, 0.6565, 0.3336, 0.6565, 5.176e-09, 0.6565, 5.176e-09, 0.6565, 0.3336, 0.6377, 0.3336, 0.6377, 1.129e-08, 0.6377, 1.129e-08, 0.6377, 0.3336, 0.6182, 0.3336, 0.6182, 7.5e-09, 0.6182, 7.5e-09, 0.6182, 0.3336, 0.5983, 0.3336, 0.5983, 8.712e-09, 0.5983, 8.712e-09, 0.5983, 0.3336, 0.578, 0.3336, 0.578, 0.0, 0.578, 0.0, 0.578, 0.3336, 0.5577, 0.3336, 0.5577, 1.236e-09, 0.5577, 1.236e-09, 0.5577, 0.3336, 0.5374, 0.3336, 0.5374, 2.466e-09, 0.5374, 2.466e-09, 0.5374, 0.3336, 0.5175, 0.3336, 0.5175, 3.678e-09, 0.5175, 3.678e-09, 0.5175, 0.3336, 0.498, 0.3336, 0.498, 4.86e-09, 0.498, 4.86e-09, 0.498, 0.3336, 0.4792, 0.3336, 0.4792, 1.097e-08, 0.4792, 1.097e-08, 0.4792, 0.3336, 0.4613, 0.3336, 0.4613, 2.121e-09, 0.4613, 2.121e-09, 0.4613, 0.3336, 0.4443, 0.3336, 0.4443, 8.12e-09, 0.4443, 8.12e-09, 0.4443, 0.3336, 0.4286, 0.3336, 0.4286, 4.104e-09, 0.4286, 4.104e-09, 0.4286, 0.3336, 0.4142, 0.3336, 0.4142, 4.978e-09, 1.0, 0.3336, 1.0, 0.6672, 0.9856, 0.6672, 0.9856, 0.3336, 0.9856, 0.3336, 0.9856, 0.6672, 0.9699, 0.6672, 0.9699, 0.3336, 0.9699, 0.3336, 0.9699, 0.6672, 0.953, 0.6672, 0.953, 0.3336, 0.953, 0.3336, 0.953, 0.6672, 0.935, 0.6672, 0.935, 0.3336, 0.935, 0.3336, 0.935, 0.6672, 0.9162, 0.6672, 0.9162, 0.3336, 0.9162, 0.3336, 0.9162, 0.6672, 0.8967, 0.6672, 0.8967, 0.3336, 0.8967, 0.3336, 0.8967, 0.6672, 0.8768, 0.6672, 0.8768, 0.3336, 0.8768, 0.3336, 0.8768, 0.6672, 0.8565, 0.6672, 0.8565, 0.3336, 0.8565, 0.3336, 0.8565, 0.6672, 0.8362, 0.6672, 0.8362, 0.3336, 0.8362, 0.3336, 0.8362, 0.6672, 0.8159, 0.6672, 0.8159, 0.3336, 0.8159, 0.3336, 0.8159, 0.6672, 0.796, 0.6672, 0.796, 0.3336, 0.796, 0.3336, 0.796, 0.6672, 0.7765, 0.6672, 0.7765, 0.3336, 0.7765, 0.3336, 0.7765, 0.6672, 0.7577, 0.6672, 0.7577, 0.3336, 0.4142, 0.4916, 0.4142, 0.508, 0.4122, 0.5243, 0.4082, 0.5403, 0.4023, 0.556, 0.3946, 0.5711, 0.385, 0.5856, 0.3737, 0.5992, 0.3607, 0.6118, 0.3464, 0.6234, 0.3306, 0.6338, 0.3137, 0.6429, 0.2958, 0.6506, 0.277, 0.6568, 0.2575, 0.6616, 0.2375, 0.6648, 0.2173, 0.6664, 0.1969, 0.6664, 0.1767, 0.6648, 0.1567, 0.6616, 0.1373, 0.6568, 0.1185, 0.6506, 0.1005, 0.6429, 0.08358, 0.6338, 0.06785, 0.6234, 0.05347, 0.6118, 0.04056, 0.5992, 0.02925, 0.5856, 0.01966, 0.5711, 0.01187, 0.556, 0.005965, 0.5403, 0.001995, 0.5243, 1.236e-08, 0.508, 0.0, 0.4916, 0.001995, 0.4753, 0.005964, 0.4593, 0.01187, 0.4436, 0.01966, 0.4285, 0.02925, 0.414, 0.04056, 0.4004, 0.05347, 0.3878, 0.06785, 0.3762, 0.08358, 0.3658, 0.1005, 0.3567, 0.1185, 0.349, 0.1373, 0.3427, 0.1567, 0.338, 0.1767, 0.3348, 0.1969, 0.3332, 0.2173, 0.3332, 0.2375, 0.3348, 0.2575, 0.338, 0.277, 0.3427, 0.2958, 0.349, 0.3137, 0.3567, 0.3306, 0.3658, 0.3464, 0.3762, 0.3607, 0.3878, 0.3737, 0.4004, 0.385, 0.414, 0.3946, 0.4285, 0.4023, 0.4436, 0.4082, 0.4593, 0.4122, 0.4753, 0.7398, 0.3336, 0.7398, 0.6672, 0.7228, 0.6672, 0.7228, 0.3336, 0.7577, 0.3336, 0.7577, 0.6672, 0.7398, 0.6672, 0.7398, 0.3336, 0.1005, 0.02353, 0.1185, 0.01581, 0.1373, 0.00955, 0.1567, 0.004798, 0.1767, 0.001604, 0.1969, 1.988e-08, 0.2173, 0.0, 0.2375, 0.001604, 0.2575, 0.004798, 0.277, 0.009549, 0.2958, 0.01581, 0.3137, 0.02353, 0.3306, 0.03262, 0.3464, 0.04301, 0.3607, 0.05458, 0.3737, 0.06724, 0.385, 0.08085, 0.3946, 0.09528, 0.4023, 0.1104, 0.4082, 0.1261, 0.4122, 0.1421, 0.4142, 0.1584, 0.4142, 0.1748, 0.4122, 0.1911, 0.4082, 0.2071, 0.4023, 0.2228, 0.3946, 0.2379, 0.385, 0.2524, 0.3737, 0.266, 0.3607, 0.2786, 0.3464, 0.2902, 0.3306, 0.3006, 0.3137, 0.3097, 0.2958, 0.3174, 0.277, 0.3236, 0.2575, 0.3284, 0.2375, 0.3316, 0.2173, 0.3332, 0.1969, 0.3332, 0.1767, 0.3316, 0.1567, 0.3284, 0.1373, 0.3236, 0.1185, 0.3174, 0.1005, 0.3097, 0.08358, 0.3006, 0.06785, 0.2902, 0.05347, 0.2786, 0.04056, 0.266, 0.02925, 0.2524, 0.01966, 0.2379, 0.01187, 0.2228, 0.005965, 0.2071, 0.001995, 0.1911, 3.708e-08, 0.1748, 0.0, 0.1584, 0.001994, 0.1421, 0.005964, 0.1261, 0.01187, 0.1104, 0.01966, 0.09528, 0.02925, 0.08085, 0.04056, 0.06724, 0.05347, 0.05458, 0.06785, 0.04301, 0.08358, 0.03262])
me_cylinder_003.materials.append(mat_material)
me_cylinder_003.use_remesh_preserve_volume = False
me_cylinder_003.use_remesh_preserve_attributes = False
me_cylinder_003.use_mirror_vertex_groups = False
me_cylinder_003.update()
me_cylinder_002 = bpy.data.meshes.new('Cylinder.002')
me_cylinder_002.from_pydata([(0.0, 1.0, 0.0), (0.0, 1.0, 2.0), (0.09802, 0.9952, 0.0), (0.09802, 0.9952, 2.0), (0.1951, 0.9808, 0.0), (0.1951, 0.9808, 2.0), (0.2903, 0.9569, 0.0), (0.2903, 0.9569, 2.0), (0.3827, 0.9239, 0.0), (0.3827, 0.9239, 2.0), (0.4714, 0.8819, 0.0), (0.4714, 0.8819, 2.0), (0.5556, 0.8315, 0.0), (0.5556, 0.8315, 2.0), (0.6344, 0.773, 0.0), (0.6344, 0.773, 2.0), (0.7071, 0.7071, 0.0), (0.7071, 0.7071, 2.0), (0.773, 0.6344, 0.0), (0.773, 0.6344, 2.0), (0.8315, 0.5556, 0.0), (0.8315, 0.5556, 2.0), (0.8819, 0.4714, 0.0), (0.8819, 0.4714, 2.0), (0.9239, 0.3827, 0.0), (0.9239, 0.3827, 2.0), (0.9569, 0.2903, 0.0), (0.9569, 0.2903, 2.0), (0.9808, 0.1951, 0.0), (0.9808, 0.1951, 2.0), (0.9952, 0.09802, 0.0), (0.9952, 0.09802, 2.0), (1.0, -1.629e-07, 0.0), (1.0, -1.629e-07, 2.0), (0.9952, -0.09802, 0.0), (0.9952, -0.09802, 2.0), (0.9808, -0.1951, 0.0), (0.9808, -0.1951, 2.0), (0.9569, -0.2903, 0.0), (0.9569, -0.2903, 2.0), (0.9239, -0.3827, 0.0), (0.9239, -0.3827, 2.0), (0.8819, -0.4714, 0.0), (0.8819, -0.4714, 2.0), (0.8315, -0.5556, 0.0), (0.8315, -0.5556, 2.0), (0.773, -0.6344, 0.0), (0.773, -0.6344, 2.0), (0.7071, -0.7071, 0.0), (0.7071, -0.7071, 2.0), (0.6344, -0.773, 0.0), (0.6344, -0.773, 2.0), (0.5556, -0.8315, 0.0), (0.5556, -0.8315, 2.0), (0.4714, -0.8819, 0.0), (0.4714, -0.8819, 2.0), (0.3827, -0.9239, 0.0), (0.3827, -0.9239, 2.0), (0.2903, -0.9569, 0.0), (0.2903, -0.9569, 2.0), (0.1951, -0.9808, 0.0), (0.1951, -0.9808, 2.0), (0.09802, -0.9952, 0.0), (0.09802, -0.9952, 2.0), (-8.027e-07, -1.0, 0.0), (-8.027e-07, -1.0, 2.0), (-0.09802, -0.9952, 0.0), (-0.09802, -0.9952, 2.0), (-0.1951, -0.9808, 0.0), (-0.1951, -0.9808, 2.0), (-0.2903, -0.9569, 0.0), (-0.2903, -0.9569, 2.0), (-0.3827, -0.9239, 0.0), (-0.3827, -0.9239, 2.0), (-0.4714, -0.8819, 0.0), (-0.4714, -0.8819, 2.0), (-0.5556, -0.8315, 0.0), (-0.5556, -0.8315, 2.0), (-0.6344, -0.773, 0.0), (-0.6344, -0.773, 2.0), (-0.7071, -0.7071, 0.0), (-0.7071, -0.7071, 2.0), (-0.773, -0.6344, 0.0), (-0.773, -0.6344, 2.0), (-0.8315, -0.5556, 0.0), (-0.8315, -0.5556, 2.0), (-0.8819, -0.4714, 0.0), (-0.8819, -0.4714, 2.0), (-0.9239, -0.3827, 0.0), (-0.9239, -0.3827, 2.0), (-0.9569, -0.2903, 0.0), (-0.9569, -0.2903, 2.0), (-0.9808, -0.1951, 0.0), (-0.9808, -0.1951, 2.0), (-0.9952, -0.09802, 0.0), (-0.9952, -0.09802, 2.0), (-1.0, -4.649e-07, 0.0), (-1.0, -4.649e-07, 2.0), (-0.9952, 0.09802, 0.0), (-0.9952, 0.09802, 2.0), (-0.9808, 0.1951, 0.0), (-0.9808, 0.1951, 2.0), (-0.9569, 0.2903, 0.0), (-0.9569, 0.2903, 2.0), (-0.9239, 0.3827, 0.0), (-0.9239, 0.3827, 2.0), (-0.8819, 0.4714, 0.0), (-0.8819, 0.4714, 2.0), (-0.8315, 0.5556, 0.0), (-0.8315, 0.5556, 2.0), (-0.773, 0.6344, 0.0), (-0.773, 0.6344, 2.0), (-0.7071, 0.7071, 0.0), (-0.7071, 0.7071, 2.0), (-0.6344, 0.773, 0.0), (-0.6344, 0.773, 2.0), (-0.5556, 0.8315, 0.0), (-0.5556, 0.8315, 2.0), (-0.4714, 0.8819, 0.0), (-0.4714, 0.8819, 2.0), (-0.3827, 0.9239, 0.0), (-0.3827, 0.9239, 2.0), (-0.2903, 0.9569, 0.0), (-0.2903, 0.9569, 2.0), (-0.1951, 0.9808, 0.0), (-0.1951, 0.9808, 2.0), (-0.09802, 0.9952, 0.0), (-0.09802, 0.9952, 2.0)], [], [(0, 1, 3, 2), (2, 3, 5, 4), (4, 5, 7, 6), (6, 7, 9, 8), (8, 9, 11, 10), (10, 11, 13, 12), (12, 13, 15, 14), (14, 15, 17, 16), (16, 17, 19, 18), (18, 19, 21, 20), (20, 21, 23, 22), (22, 23, 25, 24), (24, 25, 27, 26), (26, 27, 29, 28), (28, 29, 31, 30), (30, 31, 33, 32), (32, 33, 35, 34), (34, 35, 37, 36), (36, 37, 39, 38), (38, 39, 41, 40), (40, 41, 43, 42), (42, 43, 45, 44), (44, 45, 47, 46), (46, 47, 49, 48), (48, 49, 51, 50), (50, 51, 53, 52), (52, 53, 55, 54), (54, 55, 57, 56), (56, 57, 59, 58), (58, 59, 61, 60), (60, 61, 63, 62), (62, 63, 65, 64), (64, 65, 67, 66), (66, 67, 69, 68), (68, 69, 71, 70), (70, 71, 73, 72), (72, 73, 75, 74), (74, 75, 77, 76), (76, 77, 79, 78), (78, 79, 81, 80), (80, 81, 83, 82), (82, 83, 85, 84), (84, 85, 87, 86), (86, 87, 89, 88), (88, 89, 91, 90), (90, 91, 93, 92), (92, 93, 95, 94), (94, 95, 97, 96), (96, 97, 99, 98), (98, 99, 101, 100), (100, 101, 103, 102), (102, 103, 105, 104), (104, 105, 107, 106), (106, 107, 109, 108), (108, 109, 111, 110), (110, 111, 113, 112), (112, 113, 115, 114), (114, 115, 117, 116), (116, 117, 119, 118), (118, 119, 121, 120), (120, 121, 123, 122), (122, 123, 125, 124), (3, 1, 127, 125, 123, 121, 119, 117, 115, 113, 111, 109, 107, 105, 103, 101, 99, 97, 95, 93, 91, 89, 87, 85, 83, 81, 79, 77, 75, 73, 71, 69, 67, 65, 63, 61, 59, 57, 55, 53, 51, 49, 47, 45, 43, 41, 39, 37, 35, 33, 31, 29, 27, 25, 23, 21, 19, 17, 15, 13, 11, 9, 7, 5), (126, 127, 1, 0), (124, 125, 127, 126), (0, 2, 4, 6, 8, 10, 12, 14, 16, 18, 20, 22, 24, 26, 28, 30, 32, 34, 36, 38, 40, 42, 44, 46, 48, 50, 52, 54, 56, 58, 60, 62, 64, 66, 68, 70, 72, 74, 76, 78, 80, 82, 84, 86, 88, 90, 92, 94, 96, 98, 100, 102, 104, 106, 108, 110, 112, 114, 116, 118, 120, 122, 124, 126)])
_uv = me_cylinder_002.uv_layers.new(name='UVMap')
_uv.uv.foreach_set('vector', [0.7228, 0.3336, 0.7228, 0.6672, 0.7071, 0.6672, 0.7071, 0.3336, 0.2785, 0.6664, 0.2785, 1.0, 0.2628, 1.0, 0.2628, 0.6664, 0.2628, 0.6664, 0.2628, 1.0, 0.2459, 1.0, 0.2459, 0.6664, 0.2459, 0.6664, 0.2459, 1.0, 0.2279, 1.0, 0.2279, 0.6664, 0.2279, 0.6664, 0.2279, 1.0, 0.2091, 1.0, 0.2091, 0.6664, 0.2091, 0.6664, 0.2091, 1.0, 0.1896, 1.0, 0.1896, 0.6664, 0.1896, 0.6664, 0.1896, 1.0, 0.1697, 1.0, 0.1697, 0.6664, 0.1697, 0.6664, 0.1697, 1.0, 0.1494, 1.0, 0.1494, 0.6664, 0.1494, 0.6664, 0.1494, 1.0, 0.1291, 1.0, 0.1291, 0.6664, 0.1291, 0.6664, 0.1291, 1.0, 0.1088, 1.0, 0.1088, 0.6664, 0.1088, 0.6664, 0.1088, 1.0, 0.08887, 1.0, 0.08887, 0.6664, 0.08887, 0.6664, 0.08887, 1.0, 0.0694, 1.0, 0.0694, 0.6664, 0.0694, 0.6664, 0.0694, 1.0, 0.0506, 1.0, 0.0506, 0.6664, 0.0506, 0.6664, 0.0506, 1.0, 0.03265, 1.0, 0.03265, 0.6664, 0.03265, 0.6664, 0.03265, 1.0, 0.01573, 1.0, 0.01573, 0.6664, 0.01573, 0.6664, 0.01573, 1.0, 9.888e-08, 1.0, 0.0, 0.6664, 0.7071, 0.3336, 0.7071, 0.6672, 0.6914, 0.6672, 0.6914, 0.3336, 0.6914, 0.3336, 0.6914, 0.6672, 0.6745, 0.6672, 0.6745, 0.3336, 0.6745, 0.3336, 0.6745, 0.6672, 0.6565, 0.6672, 0.6565, 0.3336, 0.6565, 0.3336, 0.6565, 0.6672, 0.6377, 0.6672, 0.6377, 0.3336, 0.6377, 0.3336, 0.6377, 0.6672, 0.6182, 0.6672, 0.6182, 0.3336, 0.6182, 0.3336, 0.6182, 0.6672, 0.5983, 0.6672, 0.5983, 0.3336, 0.5983, 0.3336, 0.5983, 0.6672, 0.578, 0.6672, 0.578, 0.3336, 0.578, 0.3336, 0.578, 0.6672, 0.5577, 0.6672, 0.5577, 0.3336, 0.5577, 0.3336, 0.5577, 0.6672, 0.5374, 0.6672, 0.5374, 0.3336, 0.5374, 0.3336, 0.5374, 0.6672, 0.5175, 0.6672, 0.5175, 0.3336, 0.5175, 0.3336, 0.5175, 0.6672, 0.498, 0.6672, 0.498, 0.3336, 0.498, 0.3336, 0.498, 0.6672, 0.4792, 0.6672, 0.4792, 0.3336, 0.4792, 0.3336, 0.4792, 0.6672, 0.4613, 0.6672, 0.4613, 0.3336, 0.4613, 0.3336, 0.4613, 0.6672, 0.4443, 0.6672, 0.4443, 0.3336, 0.4443, 0.3336, 0.4443, 0.6672, 0.4286, 0.6672, 0.4286, 0.3336, 0.4286, 0.3336, 0.4286, 0.6672, 0.4142, 0.6672, 0.4142, 0.3336, 0.7215, 3.715e-09, 0.7215, 0.3336, 0.7071, 0.3336, 0.7071, 4.589e-09, 0.7071, 4.589e-09, 0.7071, 0.3336, 0.6914, 0.3336, 0.6914, 5.544e-09, 0.6914, 5.544e-09, 0.6914, 0.3336, 0.6745, 0.3336, 0.6745, 4.086e-09, 0.6745, 4.086e-09, 0.6745, 0.3336, 0.6565, 0.3336, 0.6565, 5.176e-09, 0.6565, 5.176e-09, 0.6565, 0.3336, 0.6377, 0.3336, 0.6377, 1.129e-08, 0.6377, 1.129e-08, 0.6377, 0.3336, 0.6182, 0.3336, 0.6182, 7.5e-09, 0.6182, 7.5e-09, 0.6182, 0.3336, 0.5983, 0.3336, 0.5983, 8.712e-09, 0.5983, 8.712e-09, 0.5983, 0.3336, 0.578, 0.3336, 0.578, 0.0, 0.578, 0.0, 0.578, 0.3336, 0.5577, 0.3336, 0.5577, 1.236e-09, 0.5577, 1.236e-09, 0.5577, 0.3336, 0.5374, 0.3336, 0.5374, 2.466e-09, 0.5374, 2.466e-09, 0.5374, 0.3336, 0.5175, 0.3336, 0.5175, 3.678e-09, 0.5175, 3.678e-09, 0.5175, 0.3336, 0.498, 0.3336, 0.498, 4.86e-09, 0.498, 4.86e-09, 0.498, 0.3336, 0.4792, 0.3336, 0.4792, 1.097e-08, 0.4792, 1.097e-08, 0.4792, 0.3336, 0.4613, 0.3336, 0.4613, 2.121e-09, 0.4613, 2.121e-09, 0.4613, 0.3336, 0.4443, 0.3336, 0.4443, 8.12e-09, 0.4443, 8.12e-09, 0.4443, 0.3336, 0.4286, 0.3336, 0.4286, 4.104e-09, 0.4286, 4.104e-09, 0.4286, 0.3336, 0.4142, 0.3336, 0.4142, 4.978e-09, 1.0, 0.3336, 1.0, 0.6672, 0.9856, 0.6672, 0.9856, 0.3336, 0.9856, 0.3336, 0.9856, 0.6672, 0.9699, 0.6672, 0.9699, 0.3336, 0.9699, 0.3336, 0.9699, 0.6672, 0.953, 0.6672, 0.953, 0.3336, 0.953, 0.3336, 0.953, 0.6672, 0.935, 0.6672, 0.935, 0.3336, 0.935, 0.3336, 0.935, 0.6672, 0.9162, 0.6672, 0.9162, 0.3336, 0.9162, 0.3336, 0.9162, 0.6672, 0.8967, 0.6672, 0.8967, 0.3336, 0.8967, 0.3336, 0.8967, 0.6672, 0.8768, 0.6672, 0.8768, 0.3336, 0.8768, 0.3336, 0.8768, 0.6672, 0.8565, 0.6672, 0.8565, 0.3336, 0.8565, 0.3336, 0.8565, 0.6672, 0.8362, 0.6672, 0.8362, 0.3336, 0.8362, 0.3336, 0.8362, 0.6672, 0.8159, 0.6672, 0.8159, 0.3336, 0.8159, 0.3336, 0.8159, 0.6672, 0.796, 0.6672, 0.796, 0.3336, 0.796, 0.3336, 0.796, 0.6672, 0.7765, 0.6672, 0.7765, 0.3336, 0.7765, 0.3336, 0.7765, 0.6672, 0.7577, 0.6672, 0.7577, 0.3336, 0.4142, 0.4916, 0.4142, 0.508, 0.4122, 0.5243, 0.4082, 0.5403, 0.4023, 0.556, 0.3946, 0.5711, 0.385, 0.5856, 0.3737, 0.5992, 0.3607, 0.6118, 0.3464, 0.6234, 0.3306, 0.6338, 0.3137, 0.6429, 0.2958, 0.6506, 0.277, 0.6568, 0.2575, 0.6616, 0.2375, 0.6648, 0.2173, 0.6664, 0.1969, 0.6664, 0.1767, 0.6648, 0.1567, 0.6616, 0.1373, 0.6568, 0.1185, 0.6506, 0.1005, 0.6429, 0.08358, 0.6338, 0.06785, 0.6234, 0.05347, 0.6118, 0.04056, 0.5992, 0.02925, 0.5856, 0.01966, 0.5711, 0.01187, 0.556, 0.005965, 0.5403, 0.001995, 0.5243, 1.236e-08, 0.508, 0.0, 0.4916, 0.001995, 0.4753, 0.005964, 0.4593, 0.01187, 0.4436, 0.01966, 0.4285, 0.02925, 0.414, 0.04056, 0.4004, 0.05347, 0.3878, 0.06785, 0.3762, 0.08358, 0.3658, 0.1005, 0.3567, 0.1185, 0.349, 0.1373, 0.3427, 0.1567, 0.338, 0.1767, 0.3348, 0.1969, 0.3332, 0.2173, 0.3332, 0.2375, 0.3348, 0.2575, 0.338, 0.277, 0.3427, 0.2958, 0.349, 0.3137, 0.3567, 0.3306, 0.3658, 0.3464, 0.3762, 0.3607, 0.3878, 0.3737, 0.4004, 0.385, 0.414, 0.3946, 0.4285, 0.4023, 0.4436, 0.4082, 0.4593, 0.4122, 0.4753, 0.7398, 0.3336, 0.7398, 0.6672, 0.7228, 0.6672, 0.7228, 0.3336, 0.7577, 0.3336, 0.7577, 0.6672, 0.7398, 0.6672, 0.7398, 0.3336, 0.1005, 0.02353, 0.1185, 0.01581, 0.1373, 0.00955, 0.1567, 0.004798, 0.1767, 0.001604, 0.1969, 1.988e-08, 0.2173, 0.0, 0.2375, 0.001604, 0.2575, 0.004798, 0.277, 0.009549, 0.2958, 0.01581, 0.3137, 0.02353, 0.3306, 0.03262, 0.3464, 0.04301, 0.3607, 0.05458, 0.3737, 0.06724, 0.385, 0.08085, 0.3946, 0.09528, 0.4023, 0.1104, 0.4082, 0.1261, 0.4122, 0.1421, 0.4142, 0.1584, 0.4142, 0.1748, 0.4122, 0.1911, 0.4082, 0.2071, 0.4023, 0.2228, 0.3946, 0.2379, 0.385, 0.2524, 0.3737, 0.266, 0.3607, 0.2786, 0.3464, 0.2902, 0.3306, 0.3006, 0.3137, 0.3097, 0.2958, 0.3174, 0.277, 0.3236, 0.2575, 0.3284, 0.2375, 0.3316, 0.2173, 0.3332, 0.1969, 0.3332, 0.1767, 0.3316, 0.1567, 0.3284, 0.1373, 0.3236, 0.1185, 0.3174, 0.1005, 0.3097, 0.08358, 0.3006, 0.06785, 0.2902, 0.05347, 0.2786, 0.04056, 0.266, 0.02925, 0.2524, 0.01966, 0.2379, 0.01187, 0.2228, 0.005965, 0.2071, 0.001995, 0.1911, 3.708e-08, 0.1748, 0.0, 0.1584, 0.001994, 0.1421, 0.005964, 0.1261, 0.01187, 0.1104, 0.01966, 0.09528, 0.02925, 0.08085, 0.04056, 0.06724, 0.05347, 0.05458, 0.06785, 0.04301, 0.08358, 0.03262])
me_cylinder_002.materials.append(mat_material)
me_cylinder_002.use_remesh_preserve_volume = False
me_cylinder_002.use_remesh_preserve_attributes = False
me_cylinder_002.use_mirror_vertex_groups = False
me_cylinder_002.update()
me_cylinder_001 = bpy.data.meshes.new('Cylinder.001')
me_cylinder_001.from_pydata([(0.0, 1.0, 0.0), (0.0, 1.0, 2.0), (0.09802, 0.9952, 0.0), (0.09802, 0.9952, 2.0), (0.1951, 0.9808, 0.0), (0.1951, 0.9808, 2.0), (0.2903, 0.9569, 0.0), (0.2903, 0.9569, 2.0), (0.3827, 0.9239, 0.0), (0.3827, 0.9239, 2.0), (0.4714, 0.8819, 0.0), (0.4714, 0.8819, 2.0), (0.5556, 0.8315, 0.0), (0.5556, 0.8315, 2.0), (0.6344, 0.773, 0.0), (0.6344, 0.773, 2.0), (0.7071, 0.7071, 0.0), (0.7071, 0.7071, 2.0), (0.773, 0.6344, 0.0), (0.773, 0.6344, 2.0), (0.8315, 0.5556, 0.0), (0.8315, 0.5556, 2.0), (0.8819, 0.4714, 0.0), (0.8819, 0.4714, 2.0), (0.9239, 0.3827, 0.0), (0.9239, 0.3827, 2.0), (0.9569, 0.2903, 0.0), (0.9569, 0.2903, 2.0), (0.9808, 0.1951, 0.0), (0.9808, 0.1951, 2.0), (0.9952, 0.09802, 0.0), (0.9952, 0.09802, 2.0), (1.0, -1.629e-07, 0.0), (1.0, -1.629e-07, 2.0), (0.9952, -0.09802, 0.0), (0.9952, -0.09802, 2.0), (0.9808, -0.1951, 0.0), (0.9808, -0.1951, 2.0), (0.9569, -0.2903, 0.0), (0.9569, -0.2903, 2.0), (0.9239, -0.3827, 0.0), (0.9239, -0.3827, 2.0), (0.8819, -0.4714, 0.0), (0.8819, -0.4714, 2.0), (0.8315, -0.5556, 0.0), (0.8315, -0.5556, 2.0), (0.773, -0.6344, 0.0), (0.773, -0.6344, 2.0), (0.7071, -0.7071, 0.0), (0.7071, -0.7071, 2.0), (0.6344, -0.773, 0.0), (0.6344, -0.773, 2.0), (0.5556, -0.8315, 0.0), (0.5556, -0.8315, 2.0), (0.4714, -0.8819, 0.0), (0.4714, -0.8819, 2.0), (0.3827, -0.9239, 0.0), (0.3827, -0.9239, 2.0), (0.2903, -0.9569, 0.0), (0.2903, -0.9569, 2.0), (0.1951, -0.9808, 0.0), (0.1951, -0.9808, 2.0), (0.09802, -0.9952, 0.0), (0.09802, -0.9952, 2.0), (-8.027e-07, -1.0, 0.0), (-8.027e-07, -1.0, 2.0), (-0.09802, -0.9952, 0.0), (-0.09802, -0.9952, 2.0), (-0.1951, -0.9808, 0.0), (-0.1951, -0.9808, 2.0), (-0.2903, -0.9569, 0.0), (-0.2903, -0.9569, 2.0), (-0.3827, -0.9239, 0.0), (-0.3827, -0.9239, 2.0), (-0.4714, -0.8819, 0.0), (-0.4714, -0.8819, 2.0), (-0.5556, -0.8315, 0.0), (-0.5556, -0.8315, 2.0), (-0.6344, -0.773, 0.0), (-0.6344, -0.773, 2.0), (-0.7071, -0.7071, 0.0), (-0.7071, -0.7071, 2.0), (-0.773, -0.6344, 0.0), (-0.773, -0.6344, 2.0), (-0.8315, -0.5556, 0.0), (-0.8315, -0.5556, 2.0), (-0.8819, -0.4714, 0.0), (-0.8819, -0.4714, 2.0), (-0.9239, -0.3827, 0.0), (-0.9239, -0.3827, 2.0), (-0.9569, -0.2903, 0.0), (-0.9569, -0.2903, 2.0), (-0.9808, -0.1951, 0.0), (-0.9808, -0.1951, 2.0), (-0.9952, -0.09802, 0.0), (-0.9952, -0.09802, 2.0), (-1.0, -4.649e-07, 0.0), (-1.0, -4.649e-07, 2.0), (-0.9952, 0.09802, 0.0), (-0.9952, 0.09802, 2.0), (-0.9808, 0.1951, 0.0), (-0.9808, 0.1951, 2.0), (-0.9569, 0.2903, 0.0), (-0.9569, 0.2903, 2.0), (-0.9239, 0.3827, 0.0), (-0.9239, 0.3827, 2.0), (-0.8819, 0.4714, 0.0), (-0.8819, 0.4714, 2.0), (-0.8315, 0.5556, 0.0), (-0.8315, 0.5556, 2.0), (-0.773, 0.6344, 0.0), (-0.773, 0.6344, 2.0), (-0.7071, 0.7071, 0.0), (-0.7071, 0.7071, 2.0), (-0.6344, 0.773, 0.0), (-0.6344, 0.773, 2.0), (-0.5556, 0.8315, 0.0), (-0.5556, 0.8315, 2.0), (-0.4714, 0.8819, 0.0), (-0.4714, 0.8819, 2.0), (-0.3827, 0.9239, 0.0), (-0.3827, 0.9239, 2.0), (-0.2903, 0.9569, 0.0), (-0.2903, 0.9569, 2.0), (-0.1951, 0.9808, 0.0), (-0.1951, 0.9808, 2.0), (-0.09802, 0.9952, 0.0), (-0.09802, 0.9952, 2.0)], [], [(0, 1, 3, 2), (2, 3, 5, 4), (4, 5, 7, 6), (6, 7, 9, 8), (8, 9, 11, 10), (10, 11, 13, 12), (12, 13, 15, 14), (14, 15, 17, 16), (16, 17, 19, 18), (18, 19, 21, 20), (20, 21, 23, 22), (22, 23, 25, 24), (24, 25, 27, 26), (26, 27, 29, 28), (28, 29, 31, 30), (30, 31, 33, 32), (32, 33, 35, 34), (34, 35, 37, 36), (36, 37, 39, 38), (38, 39, 41, 40), (40, 41, 43, 42), (42, 43, 45, 44), (44, 45, 47, 46), (46, 47, 49, 48), (48, 49, 51, 50), (50, 51, 53, 52), (52, 53, 55, 54), (54, 55, 57, 56), (56, 57, 59, 58), (58, 59, 61, 60), (60, 61, 63, 62), (62, 63, 65, 64), (64, 65, 67, 66), (66, 67, 69, 68), (68, 69, 71, 70), (70, 71, 73, 72), (72, 73, 75, 74), (74, 75, 77, 76), (76, 77, 79, 78), (78, 79, 81, 80), (80, 81, 83, 82), (82, 83, 85, 84), (84, 85, 87, 86), (86, 87, 89, 88), (88, 89, 91, 90), (90, 91, 93, 92), (92, 93, 95, 94), (94, 95, 97, 96), (96, 97, 99, 98), (98, 99, 101, 100), (100, 101, 103, 102), (102, 103, 105, 104), (104, 105, 107, 106), (106, 107, 109, 108), (108, 109, 111, 110), (110, 111, 113, 112), (112, 113, 115, 114), (114, 115, 117, 116), (116, 117, 119, 118), (118, 119, 121, 120), (120, 121, 123, 122), (122, 123, 125, 124), (3, 1, 127, 125, 123, 121, 119, 117, 115, 113, 111, 109, 107, 105, 103, 101, 99, 97, 95, 93, 91, 89, 87, 85, 83, 81, 79, 77, 75, 73, 71, 69, 67, 65, 63, 61, 59, 57, 55, 53, 51, 49, 47, 45, 43, 41, 39, 37, 35, 33, 31, 29, 27, 25, 23, 21, 19, 17, 15, 13, 11, 9, 7, 5), (126, 127, 1, 0), (124, 125, 127, 126), (0, 2, 4, 6, 8, 10, 12, 14, 16, 18, 20, 22, 24, 26, 28, 30, 32, 34, 36, 38, 40, 42, 44, 46, 48, 50, 52, 54, 56, 58, 60, 62, 64, 66, 68, 70, 72, 74, 76, 78, 80, 82, 84, 86, 88, 90, 92, 94, 96, 98, 100, 102, 104, 106, 108, 110, 112, 114, 116, 118, 120, 122, 124, 126)])
_uv = me_cylinder_001.uv_layers.new(name='UVMap')
_uv.uv.foreach_set('vector', [0.7228, 0.3336, 0.7228, 0.6672, 0.7071, 0.6672, 0.7071, 0.3336, 0.2785, 0.6664, 0.2785, 1.0, 0.2628, 1.0, 0.2628, 0.6664, 0.2628, 0.6664, 0.2628, 1.0, 0.2459, 1.0, 0.2459, 0.6664, 0.2459, 0.6664, 0.2459, 1.0, 0.2279, 1.0, 0.2279, 0.6664, 0.2279, 0.6664, 0.2279, 1.0, 0.2091, 1.0, 0.2091, 0.6664, 0.2091, 0.6664, 0.2091, 1.0, 0.1896, 1.0, 0.1896, 0.6664, 0.1896, 0.6664, 0.1896, 1.0, 0.1697, 1.0, 0.1697, 0.6664, 0.1697, 0.6664, 0.1697, 1.0, 0.1494, 1.0, 0.1494, 0.6664, 0.1494, 0.6664, 0.1494, 1.0, 0.1291, 1.0, 0.1291, 0.6664, 0.1291, 0.6664, 0.1291, 1.0, 0.1088, 1.0, 0.1088, 0.6664, 0.1088, 0.6664, 0.1088, 1.0, 0.08887, 1.0, 0.08887, 0.6664, 0.08887, 0.6664, 0.08887, 1.0, 0.0694, 1.0, 0.0694, 0.6664, 0.0694, 0.6664, 0.0694, 1.0, 0.0506, 1.0, 0.0506, 0.6664, 0.0506, 0.6664, 0.0506, 1.0, 0.03265, 1.0, 0.03265, 0.6664, 0.03265, 0.6664, 0.03265, 1.0, 0.01573, 1.0, 0.01573, 0.6664, 0.01573, 0.6664, 0.01573, 1.0, 9.888e-08, 1.0, 0.0, 0.6664, 0.7071, 0.3336, 0.7071, 0.6672, 0.6914, 0.6672, 0.6914, 0.3336, 0.6914, 0.3336, 0.6914, 0.6672, 0.6745, 0.6672, 0.6745, 0.3336, 0.6745, 0.3336, 0.6745, 0.6672, 0.6565, 0.6672, 0.6565, 0.3336, 0.6565, 0.3336, 0.6565, 0.6672, 0.6377, 0.6672, 0.6377, 0.3336, 0.6377, 0.3336, 0.6377, 0.6672, 0.6182, 0.6672, 0.6182, 0.3336, 0.6182, 0.3336, 0.6182, 0.6672, 0.5983, 0.6672, 0.5983, 0.3336, 0.5983, 0.3336, 0.5983, 0.6672, 0.578, 0.6672, 0.578, 0.3336, 0.578, 0.3336, 0.578, 0.6672, 0.5577, 0.6672, 0.5577, 0.3336, 0.5577, 0.3336, 0.5577, 0.6672, 0.5374, 0.6672, 0.5374, 0.3336, 0.5374, 0.3336, 0.5374, 0.6672, 0.5175, 0.6672, 0.5175, 0.3336, 0.5175, 0.3336, 0.5175, 0.6672, 0.498, 0.6672, 0.498, 0.3336, 0.498, 0.3336, 0.498, 0.6672, 0.4792, 0.6672, 0.4792, 0.3336, 0.4792, 0.3336, 0.4792, 0.6672, 0.4613, 0.6672, 0.4613, 0.3336, 0.4613, 0.3336, 0.4613, 0.6672, 0.4443, 0.6672, 0.4443, 0.3336, 0.4443, 0.3336, 0.4443, 0.6672, 0.4286, 0.6672, 0.4286, 0.3336, 0.4286, 0.3336, 0.4286, 0.6672, 0.4142, 0.6672, 0.4142, 0.3336, 0.7215, 3.715e-09, 0.7215, 0.3336, 0.7071, 0.3336, 0.7071, 4.589e-09, 0.7071, 4.589e-09, 0.7071, 0.3336, 0.6914, 0.3336, 0.6914, 5.544e-09, 0.6914, 5.544e-09, 0.6914, 0.3336, 0.6745, 0.3336, 0.6745, 4.086e-09, 0.6745, 4.086e-09, 0.6745, 0.3336, 0.6565, 0.3336, 0.6565, 5.176e-09, 0.6565, 5.176e-09, 0.6565, 0.3336, 0.6377, 0.3336, 0.6377, 1.129e-08, 0.6377, 1.129e-08, 0.6377, 0.3336, 0.6182, 0.3336, 0.6182, 7.5e-09, 0.6182, 7.5e-09, 0.6182, 0.3336, 0.5983, 0.3336, 0.5983, 8.712e-09, 0.5983, 8.712e-09, 0.5983, 0.3336, 0.578, 0.3336, 0.578, 0.0, 0.578, 0.0, 0.578, 0.3336, 0.5577, 0.3336, 0.5577, 1.236e-09, 0.5577, 1.236e-09, 0.5577, 0.3336, 0.5374, 0.3336, 0.5374, 2.466e-09, 0.5374, 2.466e-09, 0.5374, 0.3336, 0.5175, 0.3336, 0.5175, 3.678e-09, 0.5175, 3.678e-09, 0.5175, 0.3336, 0.498, 0.3336, 0.498, 4.86e-09, 0.498, 4.86e-09, 0.498, 0.3336, 0.4792, 0.3336, 0.4792, 1.097e-08, 0.4792, 1.097e-08, 0.4792, 0.3336, 0.4613, 0.3336, 0.4613, 2.121e-09, 0.4613, 2.121e-09, 0.4613, 0.3336, 0.4443, 0.3336, 0.4443, 8.12e-09, 0.4443, 8.12e-09, 0.4443, 0.3336, 0.4286, 0.3336, 0.4286, 4.104e-09, 0.4286, 4.104e-09, 0.4286, 0.3336, 0.4142, 0.3336, 0.4142, 4.978e-09, 1.0, 0.3336, 1.0, 0.6672, 0.9856, 0.6672, 0.9856, 0.3336, 0.9856, 0.3336, 0.9856, 0.6672, 0.9699, 0.6672, 0.9699, 0.3336, 0.9699, 0.3336, 0.9699, 0.6672, 0.953, 0.6672, 0.953, 0.3336, 0.953, 0.3336, 0.953, 0.6672, 0.935, 0.6672, 0.935, 0.3336, 0.935, 0.3336, 0.935, 0.6672, 0.9162, 0.6672, 0.9162, 0.3336, 0.9162, 0.3336, 0.9162, 0.6672, 0.8967, 0.6672, 0.8967, 0.3336, 0.8967, 0.3336, 0.8967, 0.6672, 0.8768, 0.6672, 0.8768, 0.3336, 0.8768, 0.3336, 0.8768, 0.6672, 0.8565, 0.6672, 0.8565, 0.3336, 0.8565, 0.3336, 0.8565, 0.6672, 0.8362, 0.6672, 0.8362, 0.3336, 0.8362, 0.3336, 0.8362, 0.6672, 0.8159, 0.6672, 0.8159, 0.3336, 0.8159, 0.3336, 0.8159, 0.6672, 0.796, 0.6672, 0.796, 0.3336, 0.796, 0.3336, 0.796, 0.6672, 0.7765, 0.6672, 0.7765, 0.3336, 0.7765, 0.3336, 0.7765, 0.6672, 0.7577, 0.6672, 0.7577, 0.3336, 0.4142, 0.4916, 0.4142, 0.508, 0.4122, 0.5243, 0.4082, 0.5403, 0.4023, 0.556, 0.3946, 0.5711, 0.385, 0.5856, 0.3737, 0.5992, 0.3607, 0.6118, 0.3464, 0.6234, 0.3306, 0.6338, 0.3137, 0.6429, 0.2958, 0.6506, 0.277, 0.6568, 0.2575, 0.6616, 0.2375, 0.6648, 0.2173, 0.6664, 0.1969, 0.6664, 0.1767, 0.6648, 0.1567, 0.6616, 0.1373, 0.6568, 0.1185, 0.6506, 0.1005, 0.6429, 0.08358, 0.6338, 0.06785, 0.6234, 0.05347, 0.6118, 0.04056, 0.5992, 0.02925, 0.5856, 0.01966, 0.5711, 0.01187, 0.556, 0.005965, 0.5403, 0.001995, 0.5243, 1.236e-08, 0.508, 0.0, 0.4916, 0.001995, 0.4753, 0.005964, 0.4593, 0.01187, 0.4436, 0.01966, 0.4285, 0.02925, 0.414, 0.04056, 0.4004, 0.05347, 0.3878, 0.06785, 0.3762, 0.08358, 0.3658, 0.1005, 0.3567, 0.1185, 0.349, 0.1373, 0.3427, 0.1567, 0.338, 0.1767, 0.3348, 0.1969, 0.3332, 0.2173, 0.3332, 0.2375, 0.3348, 0.2575, 0.338, 0.277, 0.3427, 0.2958, 0.349, 0.3137, 0.3567, 0.3306, 0.3658, 0.3464, 0.3762, 0.3607, 0.3878, 0.3737, 0.4004, 0.385, 0.414, 0.3946, 0.4285, 0.4023, 0.4436, 0.4082, 0.4593, 0.4122, 0.4753, 0.7398, 0.3336, 0.7398, 0.6672, 0.7228, 0.6672, 0.7228, 0.3336, 0.7577, 0.3336, 0.7577, 0.6672, 0.7398, 0.6672, 0.7398, 0.3336, 0.1005, 0.02353, 0.1185, 0.01581, 0.1373, 0.00955, 0.1567, 0.004798, 0.1767, 0.001604, 0.1969, 1.988e-08, 0.2173, 0.0, 0.2375, 0.001604, 0.2575, 0.004798, 0.277, 0.009549, 0.2958, 0.01581, 0.3137, 0.02353, 0.3306, 0.03262, 0.3464, 0.04301, 0.3607, 0.05458, 0.3737, 0.06724, 0.385, 0.08085, 0.3946, 0.09528, 0.4023, 0.1104, 0.4082, 0.1261, 0.4122, 0.1421, 0.4142, 0.1584, 0.4142, 0.1748, 0.4122, 0.1911, 0.4082, 0.2071, 0.4023, 0.2228, 0.3946, 0.2379, 0.385, 0.2524, 0.3737, 0.266, 0.3607, 0.2786, 0.3464, 0.2902, 0.3306, 0.3006, 0.3137, 0.3097, 0.2958, 0.3174, 0.277, 0.3236, 0.2575, 0.3284, 0.2375, 0.3316, 0.2173, 0.3332, 0.1969, 0.3332, 0.1767, 0.3316, 0.1567, 0.3284, 0.1373, 0.3236, 0.1185, 0.3174, 0.1005, 0.3097, 0.08358, 0.3006, 0.06785, 0.2902, 0.05347, 0.2786, 0.04056, 0.266, 0.02925, 0.2524, 0.01966, 0.2379, 0.01187, 0.2228, 0.005965, 0.2071, 0.001995, 0.1911, 3.708e-08, 0.1748, 0.0, 0.1584, 0.001994, 0.1421, 0.005964, 0.1261, 0.01187, 0.1104, 0.01966, 0.09528, 0.02925, 0.08085, 0.04056, 0.06724, 0.05347, 0.05458, 0.06785, 0.04301, 0.08358, 0.03262])
me_cylinder_001.materials.append(mat_material)
me_cylinder_001.use_remesh_preserve_volume = False
me_cylinder_001.use_remesh_preserve_attributes = False
me_cylinder_001.use_mirror_vertex_groups = False
me_cylinder_001.update()
me_cylinder = bpy.data.meshes.new('Cylinder')
me_cylinder.from_pydata([(0.0, 1.0, 0.0), (0.0, 1.0, 2.0), (0.09802, 0.9952, 0.0), (0.09802, 0.9952, 2.0), (0.1951, 0.9808, 0.0), (0.1951, 0.9808, 2.0), (0.2903, 0.9569, 0.0), (0.2903, 0.9569, 2.0), (0.3827, 0.9239, 0.0), (0.3827, 0.9239, 2.0), (0.4714, 0.8819, 0.0), (0.4714, 0.8819, 2.0), (0.5556, 0.8315, 0.0), (0.5556, 0.8315, 2.0), (0.6344, 0.773, 0.0), (0.6344, 0.773, 2.0), (0.7071, 0.7071, 0.0), (0.7071, 0.7071, 2.0), (0.773, 0.6344, 0.0), (0.773, 0.6344, 2.0), (0.8315, 0.5556, 0.0), (0.8315, 0.5556, 2.0), (0.8819, 0.4714, 0.0), (0.8819, 0.4714, 2.0), (0.9239, 0.3827, 0.0), (0.9239, 0.3827, 2.0), (0.9569, 0.2903, 0.0), (0.9569, 0.2903, 2.0), (0.9808, 0.1951, 0.0), (0.9808, 0.1951, 2.0), (0.9952, 0.09802, 0.0), (0.9952, 0.09802, 2.0), (1.0, -1.629e-07, 0.0), (1.0, -1.629e-07, 2.0), (0.9952, -0.09802, 0.0), (0.9952, -0.09802, 2.0), (0.9808, -0.1951, 0.0), (0.9808, -0.1951, 2.0), (0.9569, -0.2903, 0.0), (0.9569, -0.2903, 2.0), (0.9239, -0.3827, 0.0), (0.9239, -0.3827, 2.0), (0.8819, -0.4714, 0.0), (0.8819, -0.4714, 2.0), (0.8315, -0.5556, 0.0), (0.8315, -0.5556, 2.0), (0.773, -0.6344, 0.0), (0.773, -0.6344, 2.0), (0.7071, -0.7071, 0.0), (0.7071, -0.7071, 2.0), (0.6344, -0.773, 0.0), (0.6344, -0.773, 2.0), (0.5556, -0.8315, 0.0), (0.5556, -0.8315, 2.0), (0.4714, -0.8819, 0.0), (0.4714, -0.8819, 2.0), (0.3827, -0.9239, 0.0), (0.3827, -0.9239, 2.0), (0.2903, -0.9569, 0.0), (0.2903, -0.9569, 2.0), (0.1951, -0.9808, 0.0), (0.1951, -0.9808, 2.0), (0.09802, -0.9952, 0.0), (0.09802, -0.9952, 2.0), (-8.027e-07, -1.0, 0.0), (-8.027e-07, -1.0, 2.0), (-0.09802, -0.9952, 0.0), (-0.09802, -0.9952, 2.0), (-0.1951, -0.9808, 0.0), (-0.1951, -0.9808, 2.0), (-0.2903, -0.9569, 0.0), (-0.2903, -0.9569, 2.0), (-0.3827, -0.9239, 0.0), (-0.3827, -0.9239, 2.0), (-0.4714, -0.8819, 0.0), (-0.4714, -0.8819, 2.0), (-0.5556, -0.8315, 0.0), (-0.5556, -0.8315, 2.0), (-0.6344, -0.773, 0.0), (-0.6344, -0.773, 2.0), (-0.7071, -0.7071, 0.0), (-0.7071, -0.7071, 2.0), (-0.773, -0.6344, 0.0), (-0.773, -0.6344, 2.0), (-0.8315, -0.5556, 0.0), (-0.8315, -0.5556, 2.0), (-0.8819, -0.4714, 0.0), (-0.8819, -0.4714, 2.0), (-0.9239, -0.3827, 0.0), (-0.9239, -0.3827, 2.0), (-0.9569, -0.2903, 0.0), (-0.9569, -0.2903, 2.0), (-0.9808, -0.1951, 0.0), (-0.9808, -0.1951, 2.0), (-0.9952, -0.09802, 0.0), (-0.9952, -0.09802, 2.0), (-1.0, -4.649e-07, 0.0), (-1.0, -4.649e-07, 2.0), (-0.9952, 0.09802, 0.0), (-0.9952, 0.09802, 2.0), (-0.9808, 0.1951, 0.0), (-0.9808, 0.1951, 2.0), (-0.9569, 0.2903, 0.0), (-0.9569, 0.2903, 2.0), (-0.9239, 0.3827, 0.0), (-0.9239, 0.3827, 2.0), (-0.8819, 0.4714, 0.0), (-0.8819, 0.4714, 2.0), (-0.8315, 0.5556, 0.0), (-0.8315, 0.5556, 2.0), (-0.773, 0.6344, 0.0), (-0.773, 0.6344, 2.0), (-0.7071, 0.7071, 0.0), (-0.7071, 0.7071, 2.0), (-0.6344, 0.773, 0.0), (-0.6344, 0.773, 2.0), (-0.5556, 0.8315, 0.0), (-0.5556, 0.8315, 2.0), (-0.4714, 0.8819, 0.0), (-0.4714, 0.8819, 2.0), (-0.3827, 0.9239, 0.0), (-0.3827, 0.9239, 2.0), (-0.2903, 0.9569, 0.0), (-0.2903, 0.9569, 2.0), (-0.1951, 0.9808, 0.0), (-0.1951, 0.9808, 2.0), (-0.09802, 0.9952, 0.0), (-0.09802, 0.9952, 2.0), (0.0, 1.0, 1.283), (0.09802, 0.9952, 1.255), (0.1951, 0.9808, 1.23), (0.2903, 0.9569, 1.215), (0.3827, 0.9239, 1.197), (0.4714, 0.8819, 1.175), (0.5556, 0.8315, 1.15), (0.6344, 0.773, 1.137), (0.7071, 0.7071, 1.109), (0.773, 0.6344, 1.077), (0.8315, 0.5556, 1.056), (0.8819, 0.4714, 1.031), (0.9239, 0.3827, 1.0), (0.9569, 0.2903, 1.0), (0.9808, 0.1951, 1.0), (0.9952, 0.09802, 1.0), (1.0, -1.629e-07, 1.0), (0.9952, -0.09802, 1.0), (0.9808, -0.1951, 1.0), (0.9569, -0.2903, 1.0), (0.9239, -0.3827, 1.0), (0.8819, -0.4714, 1.0), (0.8315, -0.5556, 1.0), (0.773, -0.6344, 1.0), (0.7071, -0.7071, 1.0), (0.6344, -0.773, 1.0), (0.5556, -0.8315, 1.0), (0.4714, -0.8819, 1.0), (0.3827, -0.9239, 1.0), (0.2903, -0.9569, 1.0), (0.1951, -0.9808, 1.0), (0.09802, -0.9952, 1.0), (-8.027e-07, -1.0, 1.0), (-0.09802, -0.9952, 1.0), (-0.1951, -0.9808, 1.0), (-0.2903, -0.9569, 1.0), (-0.3827, -0.9239, 1.0), (-0.4714, -0.8819, 1.0), (-0.5556, -0.8315, 1.0), (-0.6344, -0.773, 1.0), (-0.7071, -0.7071, 1.0), (-0.773, -0.6344, 1.0), (-0.8315, -0.5556, 1.0), (-0.8819, -0.4714, 1.0), (-0.9808, -0.1951, 1.936), (-0.9952, -0.09802, 1.874), (-1.0, -4.649e-07, 1.811), (-0.9952, 0.09802, 1.756), (-0.9808, 0.1951, 1.713), (-0.9569, 0.2903, 1.662), (-0.9239, 0.3827, 1.607), (-0.8819, 0.4714, 1.569), (-0.8315, 0.5556, 1.521), (-0.773, 0.6344, 1.477), (-0.7071, 0.7071, 1.446), (-0.6344, 0.773, 1.427), (-0.5556, 0.8315, 1.408), (-0.4714, 0.8819, 1.396), (-0.3827, 0.9239, 1.373), (-0.2903, 0.9569, 1.349), (-0.1951, 0.9808, 1.331), (-0.09802, 0.9952, 1.305), (0.007557, 1.089, 0.0), (0.1164, 1.084, 0.0), (0.1164, 1.084, 1.255), (0.2242, 1.068, 0.0), (0.2242, 1.068, 1.23), (0.3299, 1.042, 0.0), (0.3299, 1.042, 1.215), (0.4325, 1.005, 0.0), (0.4325, 1.005, 1.197), (0.531, 0.9584, 0.0), (0.531, 0.9584, 1.175), (0.6245, 0.9023, 0.0), (0.6245, 0.9023, 1.15), (0.7123, 0.848, -0.0004295), (0.7037, 0.8404, 1.137), (0.7949, 0.7819, 0.0002254), (0.7865, 0.7746, 1.109), (0.8948, 0.6926, 0.000587), (0.8867, 0.6855, 1.077), (0.9854, 0.5939, 0.000652), (0.9775, 0.5869, 1.057), (1.066, 0.4869, 0.0004196), (1.058, 0.48, 1.031), (1.136, 0.3724, -0.0001079), (1.128, 0.3658, 0.9998), (1.194, 0.2517, -0.0009255), (1.186, 0.245, 0.999), (-1.018, -0.4459, 2.0), (-1.018, -0.4459, 0.0), (-1.055, -0.3433, 0.0), (-1.055, -0.3433, 2.0), (-1.082, -0.2376, 0.0), (-1.082, -0.2376, 1.936), (-1.098, -0.1298, 0.0), (-1.098, -0.1298, 1.874), (-1.103, -0.02095, 0.0), (-1.103, -0.02095, 1.811), (-1.098, 0.08789, 0.0), (-1.098, 0.08789, 1.756), (-1.082, 0.1957, 0.0), (-1.082, 0.1957, 1.713), (-1.055, 0.3014, 0.0), (-1.055, 0.3014, 1.662), (-1.018, 0.404, 0.0), (-1.018, 0.404, 1.607), (-0.9717, 0.5025, 0.0), (-0.9717, 0.5025, 1.569), (-0.9157, 0.596, 0.0), (-0.9157, 0.596, 1.521), (-0.8508, 0.6835, 0.0), (-0.8508, 0.6835, 1.477), (-0.7776, 0.7642, 0.0), (-0.7776, 0.7642, 1.446), (-0.6969, 0.8374, 0.0), (-0.6969, 0.8374, 1.427), (-0.6094, 0.9023, 0.0), (-0.6094, 0.9023, 1.408), (-0.5159, 0.9584, 0.0), (-0.5159, 0.9584, 1.396), (-0.4174, 1.005, 0.0), (-0.4174, 1.005, 1.373), (-0.3148, 1.042, 0.0), (-0.3148, 1.042, 1.349), (-0.2091, 1.068, 0.0), (-0.2091, 1.068, 1.331), (-0.1013, 1.084, 0.0), (-0.1013, 1.084, 1.305), (0.007557, 1.089, 1.283)], [], [(128, 1, 3, 129), (129, 3, 5, 130), (130, 5, 7, 131), (131, 7, 9, 132), (132, 9, 11, 133), (133, 11, 13, 134), (134, 13, 15, 135), (135, 15, 17, 136), (136, 17, 19, 137), (137, 19, 21, 138), (138, 21, 23, 139), (139, 23, 25, 140), (140, 25, 27, 141), (141, 27, 29, 142), (142, 29, 31, 143), (143, 31, 33, 144), (144, 33, 35, 145), (145, 35, 37, 146), (146, 37, 39, 147), (147, 39, 41, 148), (148, 41, 43, 149), (149, 43, 45, 150), (150, 45, 47, 151), (151, 47, 49, 152), (152, 49, 51, 153), (153, 51, 53, 154), (154, 53, 55, 155), (155, 55, 57, 156), (156, 57, 59, 157), (157, 59, 61, 158), (158, 61, 63, 159), (159, 63, 65, 160), (160, 65, 67, 161), (161, 67, 69, 162), (162, 69, 71, 163), (163, 71, 73, 164), (164, 73, 75, 165), (165, 75, 77, 166), (166, 77, 79, 167), (167, 79, 81, 168), (168, 81, 83, 169), (169, 83, 85, 170), (170, 85, 87, 171), (89, 91, 220, 217), (88, 89, 217, 218), (172, 93, 95, 173), (173, 95, 97, 174), (174, 97, 99, 175), (175, 99, 101, 176), (176, 101, 103, 177), (177, 103, 105, 178), (178, 105, 107, 179), (179, 107, 109, 180), (180, 109, 111, 181), (181, 111, 113, 182), (182, 113, 115, 183), (183, 115, 117, 184), (184, 117, 119, 185), (185, 119, 121, 186), (186, 121, 123, 187), (187, 123, 125, 188), (3, 1, 127, 125, 123, 121, 119, 117, 115, 113, 111, 109, 107, 105, 103, 101, 99, 97, 95, 93, 91, 89, 87, 85, 83, 81, 79, 77, 75, 73, 71, 69, 67, 65, 63, 61, 59, 57, 55, 53, 51, 49, 47, 45, 43, 41, 39, 37, 35, 33, 31, 29, 27, 25, 23, 21, 19, 17, 15, 13, 11, 9, 7, 5), (189, 127, 1, 128), (188, 125, 127, 189), (0, 2, 4, 6, 8, 10, 12, 14, 16, 18, 20, 22, 24, 26, 28, 30, 32, 34, 36, 38, 40, 42, 44, 46, 48, 50, 52, 54, 56, 58, 60, 62, 64, 66, 68, 70, 72, 74, 76, 78, 80, 82, 84, 86, 88, 90, 92, 94, 96, 98, 100, 102, 104, 106, 108, 110, 112, 114, 116, 118, 120, 122, 124, 126), (132, 133, 200, 198), (2, 0, 190, 191), (183, 184, 246, 244), (106, 104, 233, 235), (133, 134, 202, 200), (184, 185, 248, 246), (18, 16, 205, 207), (134, 135, 204, 202), (185, 186, 250, 248), (122, 120, 249, 251), (135, 136, 206, 204), (186, 187, 252, 250), (104, 102, 231, 233), (136, 137, 208, 206), (187, 188, 254, 252), (16, 14, 203, 205), (137, 138, 210, 208), (189, 128, 257, 256), (120, 118, 247, 249), (138, 139, 212, 210), (84, 170, 171, 86), (82, 169, 170, 84), (80, 168, 169, 82), (78, 167, 168, 80), (76, 166, 167, 78), (74, 165, 166, 76), (72, 164, 165, 74), (70, 163, 164, 72), (68, 162, 163, 70), (66, 161, 162, 68), (64, 160, 161, 66), (62, 159, 160, 64), (60, 158, 159, 62), (58, 157, 158, 60), (56, 156, 157, 58), (54, 155, 156, 56), (52, 154, 155, 54), (50, 153, 154, 52), (48, 152, 153, 50), (46, 151, 152, 48), (44, 150, 151, 46), (42, 149, 150, 44), (40, 148, 149, 42), (38, 147, 148, 40), (36, 146, 147, 38), (34, 145, 146, 36), (32, 144, 145, 34), (30, 143, 144, 32), (28, 142, 143, 30), (26, 141, 142, 28), (188, 189, 256, 254), (102, 100, 229, 231), (139, 140, 214, 212), (14, 12, 201, 203), (140, 141, 216, 214), (118, 116, 245, 247), (100, 98, 227, 229), (12, 10, 199, 201), (116, 114, 243, 245), (98, 96, 225, 227), (10, 8, 197, 199), (86, 171, 89, 88), (141, 26, 215, 216), (253, 254, 256, 255), (255, 256, 257, 190), (251, 252, 254, 253), (249, 250, 252, 251), (247, 248, 250, 249), (245, 246, 248, 247), (243, 244, 246, 245), (241, 242, 244, 243), (239, 240, 242, 241), (237, 238, 240, 239), (235, 236, 238, 237), (233, 234, 236, 235), (231, 232, 234, 233), (229, 230, 232, 231), (227, 228, 230, 229), (225, 226, 228, 227), (223, 224, 226, 225), (221, 222, 224, 223), (219, 220, 222, 221), (218, 217, 220, 219), (213, 214, 216, 215), (211, 212, 214, 213), (209, 210, 212, 211), (207, 208, 210, 209), (205, 206, 208, 207), (203, 204, 206, 205), (201, 202, 204, 203), (199, 200, 202, 201), (197, 198, 200, 199), (195, 196, 198, 197), (193, 194, 196, 195), (191, 192, 194, 193), (190, 257, 192, 191), (124, 122, 251, 253), (182, 183, 244, 242), (131, 132, 198, 196), (20, 18, 207, 209), (90, 88, 218, 219), (181, 182, 242, 240), (130, 131, 196, 194), (108, 106, 235, 237), (180, 181, 240, 238), (129, 130, 194, 192), (126, 124, 253, 255), (4, 2, 191, 193), (179, 180, 238, 236), (128, 129, 192, 257), (22, 20, 209, 211), (92, 90, 219, 221), (178, 179, 236, 234), (110, 108, 237, 239), (177, 178, 234, 232), (0, 126, 255, 190), (6, 4, 193, 195), (176, 177, 232, 230), (24, 22, 211, 213), (94, 92, 221, 223), (175, 176, 230, 228), (112, 110, 239, 241), (174, 175, 228, 226), (173, 174, 226, 224), (8, 6, 195, 197), (26, 24, 213, 215), (172, 173, 224, 222), (96, 94, 223, 225), (114, 112, 241, 243), (171, 87, 89), (91, 93, 172), (91, 172, 222, 220)])
_uv = me_cylinder.uv_layers.new(name='UVMap')
_uv.uv.foreach_set('vector', [0.2315, 0.6135, 0.2315, 0.7404, 0.2156, 0.7404, 0.2156, 0.6085, 0.2156, 0.6085, 0.2156, 0.7404, 0.1989, 0.7403, 0.1989, 0.6041, 0.1989, 0.6041, 0.1989, 0.7403, 0.1816, 0.7403, 0.1816, 0.6014, 0.1816, 0.6014, 0.1816, 0.7403, 0.1638, 0.7403, 0.1638, 0.5983, 0.1638, 0.5983, 0.1638, 0.7403, 0.1458, 0.7403, 0.1458, 0.5944, 0.1458, 0.5944, 0.1458, 0.7403, 0.1278, 0.7403, 0.1278, 0.59, 0.1278, 0.59, 0.1278, 0.7403, 0.1097, 0.7403, 0.1097, 0.5877, 0.1097, 0.5877, 0.1097, 0.7403, 0.09199, 0.7403, 0.09199, 0.5827, 0.09199, 0.5827, 0.09199, 0.7403, 0.07466, 0.7403, 0.07466, 0.577, 0.07466, 0.577, 0.07466, 0.7403, 0.05792, 0.7404, 0.05792, 0.5733, 0.05792, 0.5733, 0.05792, 0.7404, 0.04194, 0.7404, 0.04194, 0.5689, 0.04194, 0.5689, 0.04194, 0.7404, 0.02686, 0.7404, 0.02686, 0.5634, 0.02686, 0.5634, 0.02686, 0.7404, 0.01284, 0.7404, 0.01284, 0.5635, 0.01284, 0.5635, 0.01284, 0.7404, 5.494e-08, 0.7405, 2.197e-08, 0.5635, 0.6715, 0.5472, 0.6715, 0.3702, 0.6841, 0.3702, 0.6841, 0.5472, 0.6841, 0.5472, 0.6841, 0.3702, 0.6979, 0.3702, 0.6979, 0.5472, 0.6979, 0.5472, 0.6979, 0.3702, 0.7128, 0.3702, 0.7128, 0.5472, 0.7128, 0.5472, 0.7128, 0.3702, 0.7286, 0.3702, 0.7286, 0.5472, 0.7286, 0.5472, 0.7286, 0.3702, 0.7452, 0.3702, 0.7452, 0.5472, 0.7452, 0.5472, 0.7452, 0.3702, 0.7624, 0.3702, 0.7624, 0.5472, 0.7624, 0.5472, 0.7624, 0.3702, 0.7801, 0.3702, 0.7801, 0.5472, 0.7801, 0.5472, 0.7801, 0.3702, 0.7981, 0.3702, 0.7981, 0.5472, 0.7981, 0.5472, 0.7981, 0.3702, 0.8162, 0.3702, 0.8162, 0.5472, 0.8162, 0.5472, 0.8162, 0.3702, 0.8342, 0.3702, 0.8342, 0.5472, 0.8342, 0.5472, 0.8342, 0.3702, 0.852, 0.3702, 0.852, 0.5472, 0.852, 0.5472, 0.852, 0.3702, 0.8694, 0.3702, 0.8694, 0.5472, 0.8694, 0.5472, 0.8694, 0.3702, 0.8862, 0.3702, 0.8862, 0.5472, 0.8862, 0.5472, 0.8862, 0.3702, 0.9023, 0.3702, 0.9023, 0.5472, 0.9023, 0.5472, 0.9023, 0.3702, 0.9175, 0.3702, 0.9175, 0.5472, 0.9175, 0.5472, 0.9175, 0.3702, 0.9316, 0.3702, 0.9316, 0.5472, 1.0, 0.177, 1.0, 0.3539, 0.987, 0.3539, 0.987, 0.177, 0.987, 0.177, 0.987, 0.3539, 0.9727, 0.3539, 0.9727, 0.177, 0.9727, 0.177, 0.9727, 0.3539, 0.9575, 0.3539, 0.9575, 0.177, 0.9575, 0.177, 0.9575, 0.3539, 0.9414, 0.3539, 0.9414, 0.177, 0.9414, 0.177, 0.9414, 0.3539, 0.9245, 0.3539, 0.9245, 0.177, 0.9245, 0.177, 0.9245, 0.3539, 0.9071, 0.3539, 0.9071, 0.177, 0.9071, 0.177, 0.9071, 0.3539, 0.8893, 0.3539, 0.8893, 0.177, 0.8893, 0.177, 0.8893, 0.3539, 0.8713, 0.3539, 0.8713, 0.177, 0.8713, 0.177, 0.8713, 0.3539, 0.8532, 0.3539, 0.8532, 0.177, 0.8532, 0.177, 0.8532, 0.3539, 0.8352, 0.3539, 0.8352, 0.177, 0.8352, 0.177, 0.8352, 0.3539, 0.8175, 0.3539, 0.8175, 0.177, 0.8175, 0.177, 0.8175, 0.3539, 0.8003, 0.3539, 0.8003, 0.177, 0.8003, 0.177, 0.8003, 0.3539, 0.7838, 0.3539, 0.7838, 0.177, 0.07621, 0.04452, 0.06328, 0.05662, 0.05132, 0.04078, 0.06568, 0.02736, 0.3517, 0.3865, 0.3517, 0.7404, 0.3319, 0.7404, 0.3319, 0.3865, 0.783, 0.7241, 0.7948, 0.7241, 0.7948, 0.7364, 0.7715, 0.7364, 0.7715, 0.7364, 0.7948, 0.7364, 0.7948, 0.7498, 0.76, 0.7498, 0.76, 0.7498, 0.7948, 0.7498, 0.7948, 0.7643, 0.7498, 0.7643, 0.7498, 0.7643, 0.7948, 0.7643, 0.7948, 0.7796, 0.7418, 0.7796, 0.7418, 0.7796, 0.7948, 0.7796, 0.7948, 0.7956, 0.7325, 0.7956, 0.7325, 0.7956, 0.7948, 0.7956, 0.7948, 0.8122, 0.7224, 0.8122, 0.7224, 0.8122, 0.7948, 0.8122, 0.7948, 0.8293, 0.7153, 0.8293, 0.7153, 0.8293, 0.7948, 0.8293, 0.7948, 0.8466, 0.7065, 0.8466, 0.7065, 0.8466, 0.7948, 0.8466, 0.7948, 0.8639, 0.6983, 0.8639, 0.6983, 0.8639, 0.7948, 0.8639, 0.7948, 0.8812, 0.6926, 0.8812, 0.6926, 0.8812, 0.7948, 0.8812, 0.7948, 0.8982, 0.689, 0.8982, 0.689, 0.8982, 0.7948, 0.8982, 0.7948, 0.9149, 0.6855, 0.9149, 0.6855, 0.9149, 0.7948, 0.9149, 0.7948, 0.9309, 0.6833, 0.9309, 0.6833, 0.9309, 0.7948, 0.9309, 0.7948, 0.9462, 0.6792, 0.9462, 0.6792, 0.9462, 0.7948, 0.9462, 0.7948, 0.9606, 0.6748, 0.9606, 0.6748, 0.9606, 0.7948, 0.9606, 0.7948, 0.9741, 0.6715, 0.9741, 0.1342, 0.3399, 0.1176, 0.3333, 0.1017, 0.325, 0.08683, 0.3154, 0.073, 0.3044, 0.06037, 0.2921, 0.04907, 0.2788, 0.0392, 0.2644, 0.03087, 0.2492, 0.02415, 0.2332, 0.01911, 0.2167, 0.01579, 0.1998, 0.01423, 0.1827, 0.01444, 0.1655, 0.01643, 0.1484, 0.02016, 0.1315, 0.02561, 0.1151, 0.03273, 0.09922, 0.04143, 0.0841, 0.05165, 0.06985, 0.06328, 0.05662, 0.07621, 0.04452, 0.09032, 0.03369, 0.1055, 0.02422, 0.1215, 0.0162, 0.1383, 0.00972, 0.1556, 0.004828, 0.1734, 0.001578, 0.1914, 0.0, 0.2095, 0.0001092, 0.2275, 0.001905, 0.2451, 0.005369, 0.2624, 0.01047, 0.279, 0.01716, 0.2948, 0.02536, 0.3097, 0.03502, 0.3236, 0.04602, 0.3362, 0.05826, 0.3475, 0.07164, 0.3574, 0.08601, 0.3657, 0.1012, 0.3724, 0.1172, 0.3775, 0.1337, 0.3808, 0.1506, 0.3823, 0.1677, 0.3821, 0.1849, 0.3802, 0.202, 0.3764, 0.2189, 0.371, 0.2353, 0.3639, 0.2512, 0.3551, 0.2663, 0.3449, 0.2806, 0.3333, 0.2938, 0.3204, 0.3059, 0.3063, 0.3167, 0.2911, 0.3262, 0.2751, 0.3342, 0.2583, 0.3407, 0.2409, 0.3456, 0.2232, 0.3488, 0.2052, 0.3504, 0.1871, 0.3503, 0.1691, 0.3485, 0.1514, 0.345, 0.2465, 0.6174, 0.2465, 0.7404, 0.2315, 0.7404, 0.2315, 0.6135, 0.2604, 0.6221, 0.2604, 0.7404, 0.2465, 0.7404, 0.2465, 0.6174, 0.6453, 0.3367, 0.6286, 0.3433, 0.6113, 0.3484, 0.5935, 0.3518, 0.5755, 0.3535, 0.5574, 0.3535, 0.5394, 0.3518, 0.5217, 0.3484, 0.5044, 0.3433, 0.4876, 0.3367, 0.4717, 0.3285, 0.4567, 0.3189, 0.4427, 0.3079, 0.4299, 0.2956, 0.4184, 0.2822, 0.4084, 0.2677, 0.3998, 0.2524, 0.3929, 0.2364, 0.3877, 0.2197, 0.3841, 0.2027, 0.3823, 0.1854, 0.3823, 0.1681, 0.3841, 0.1508, 0.3877, 0.1337, 0.3929, 0.1171, 0.3998, 0.1011, 0.4084, 0.08577, 0.4184, 0.07133, 0.4299, 0.05791, 0.4427, 0.04563, 0.4567, 0.03461, 0.4717, 0.02496, 0.4876, 0.01678, 0.5044, 0.01013, 0.5217, 0.00509, 0.5394, 0.001702, 0.5574, 0.0, 0.5755, 5.274e-08, 0.5935, 0.001702, 0.6113, 0.00509, 0.6286, 0.01013, 0.6453, 0.01678, 0.6612, 0.02496, 0.6763, 0.03461, 0.6903, 0.04563, 0.703, 0.05791, 0.7145, 0.07133, 0.7246, 0.08577, 0.7331, 0.1011, 0.74, 0.1171, 0.7453, 0.1337, 0.7488, 0.1508, 0.7506, 0.1681, 0.7506, 0.1854, 0.7488, 0.2027, 0.7453, 0.2197, 0.74, 0.2364, 0.7331, 0.2524, 0.7246, 0.2677, 0.7145, 0.2822, 0.703, 0.2956, 0.6903, 0.3079, 0.6763, 0.3189, 0.6612, 0.3285, 0.193, 0.3693, 0.2113, 0.3699, 0.215, 0.3865, 0.1948, 0.3859, 0.6286, 0.3433, 0.6453, 0.3367, 0.6511, 0.3516, 0.6325, 0.359, 0.03513, 0.2627, 0.0436, 0.2784, 0.02898, 0.2855, 0.01958, 0.2682, 0.7506, 0.1854, 0.7506, 0.1681, 0.768, 0.1643, 0.768, 0.1836, 0.2113, 0.3699, 0.2295, 0.3689, 0.2352, 0.3854, 0.215, 0.3865, 0.0436, 0.2784, 0.05356, 0.2931, 0.04002, 0.3018, 0.02898, 0.2855, 0.4876, 0.3367, 0.5044, 0.3433, 0.4956, 0.362, 0.4719, 0.3552, 0.2295, 0.3689, 0.2473, 0.366, 0.2534, 0.3819, 0.2352, 0.3854, 0.05356, 0.2931, 0.06502, 0.307, 0.05273, 0.3171, 0.04002, 0.3018, 0.6903, 0.3079, 0.703, 0.2956, 0.7152, 0.3059, 0.701, 0.3196, 0.2473, 0.366, 0.2649, 0.3618, 0.2726, 0.3784, 0.2534, 0.3819, 0.06502, 0.307, 0.07783, 0.3198, 0.06694, 0.3313, 0.05273, 0.3171, 0.7506, 0.1681, 0.7488, 0.1508, 0.766, 0.1451, 0.768, 0.1643, 0.2649, 0.3618, 0.2819, 0.356, 0.2966, 0.3727, 0.2726, 0.3784, 0.07783, 0.3198, 0.0918, 0.3312, 0.08244, 0.344, 0.06694, 0.3313, 0.5044, 0.3433, 0.5217, 0.3484, 0.5146, 0.3663, 0.4956, 0.362, 0.2819, 0.356, 0.2981, 0.3485, 0.3198, 0.3645, 0.2966, 0.3727, 0.1069, 0.3415, 0.1229, 0.3502, 0.1169, 0.3649, 0.09919, 0.3553, 0.703, 0.2956, 0.7145, 0.2822, 0.728, 0.291, 0.7152, 0.3059, 0.2981, 0.3485, 0.3135, 0.3396, 0.3419, 0.3544, 0.3198, 0.3645, 0.8003, 7.934e-06, 0.8003, 0.177, 0.7838, 0.177, 0.7838, 6.67e-06, 0.8175, 8.898e-06, 0.8175, 0.177, 0.8003, 0.177, 0.8003, 7.934e-06, 0.8352, 9.572e-06, 0.8352, 0.177, 0.8175, 0.177, 0.8175, 8.898e-06, 0.8532, 9.945e-06, 0.8532, 0.177, 0.8352, 0.177, 0.8352, 9.572e-06, 0.8713, 9.996e-06, 0.8713, 0.177, 0.8532, 0.177, 0.8532, 9.945e-06, 0.8893, 9.752e-06, 0.8893, 0.177, 0.8713, 0.177, 0.8713, 9.996e-06, 0.9071, 9.197e-06, 0.9071, 0.177, 0.8893, 0.177, 0.8893, 9.752e-06, 0.9245, 8.358e-06, 0.9245, 0.177, 0.9071, 0.177, 0.9071, 9.197e-06, 0.9414, 7.201e-06, 0.9414, 0.177, 0.9245, 0.177, 0.9245, 8.358e-06, 0.9575, 5.79e-06, 0.9575, 0.177, 0.9414, 0.177, 0.9414, 7.201e-06, 0.9727, 4.104e-06, 0.9727, 0.177, 0.9575, 0.177, 0.9575, 5.79e-06, 0.987, 2.167e-06, 0.987, 0.177, 0.9727, 0.177, 0.9727, 4.104e-06, 1.0, 0.0, 1.0, 0.177, 0.987, 0.177, 0.987, 2.167e-06, 0.9175, 0.7241, 0.9175, 0.5472, 0.9316, 0.5472, 0.9316, 0.7241, 0.9023, 0.7241, 0.9023, 0.5472, 0.9175, 0.5472, 0.9175, 0.7241, 0.8862, 0.7241, 0.8862, 0.5472, 0.9023, 0.5472, 0.9023, 0.7241, 0.8694, 0.7241, 0.8694, 0.5472, 0.8862, 0.5472, 0.8862, 0.7241, 0.852, 0.7241, 0.852, 0.5472, 0.8694, 0.5472, 0.8694, 0.7241, 0.8342, 0.7241, 0.8342, 0.5472, 0.852, 0.5472, 0.852, 0.7241, 0.8162, 0.7241, 0.8162, 0.5472, 0.8342, 0.5472, 0.8342, 0.7241, 0.7981, 0.7241, 0.7981, 0.5472, 0.8162, 0.5472, 0.8162, 0.7241, 0.7801, 0.7241, 0.7801, 0.5472, 0.7981, 0.5472, 0.7981, 0.7241, 0.7624, 0.7241, 0.7624, 0.5472, 0.7801, 0.5472, 0.7801, 0.7241, 0.7452, 0.7241, 0.7452, 0.5472, 0.7624, 0.5472, 0.7624, 0.7241, 0.7286, 0.7241, 0.7286, 0.5472, 0.7452, 0.5472, 0.7452, 0.7241, 0.7128, 0.7241, 0.7128, 0.5472, 0.7286, 0.5472, 0.7286, 0.7241, 0.6979, 0.7241, 0.6979, 0.5472, 0.7128, 0.5472, 0.7128, 0.7241, 0.6841, 0.7241, 0.6841, 0.5472, 0.6979, 0.5472, 0.6979, 0.7241, 0.6715, 0.7241, 0.6715, 0.5472, 0.6841, 0.5472, 0.6841, 0.7241, 0.01284, 0.3865, 0.01284, 0.5635, 2.197e-08, 0.5635, 0.0, 0.3866, 0.0918, 0.3312, 0.1069, 0.3415, 0.09919, 0.3553, 0.08244, 0.344, 0.7488, 0.1508, 0.7453, 0.1337, 0.7621, 0.1262, 0.766, 0.1451, 0.3135, 0.3396, 0.3278, 0.3295, 0.363, 0.3424, 0.3419, 0.3544, 0.5217, 0.3484, 0.5394, 0.3518, 0.5335, 0.3683, 0.5146, 0.3663, 0.3278, 0.3295, 0.3407, 0.3174, 0.3823, 0.3277, 0.363, 0.3424, 0.7145, 0.2822, 0.7246, 0.2677, 0.7391, 0.275, 0.728, 0.291, 0.7453, 0.1337, 0.74, 0.1171, 0.7563, 0.1078, 0.7621, 0.1262, 0.5394, 0.3518, 0.5574, 0.3535, 0.5535, 0.3702, 0.5335, 0.3683, 0.7246, 0.2677, 0.7331, 0.2524, 0.7486, 0.258, 0.7391, 0.275, 0.74, 0.1171, 0.7331, 0.1011, 0.7486, 0.08995, 0.7563, 0.1078, 0.5574, 0.3535, 0.5755, 0.3535, 0.5736, 0.3702, 0.5535, 0.3702, 0.7838, 6.67e-06, 0.7838, 0.177, 0.768, 0.3539, 0.768, 5.152e-06, 0.3319, 0.3865, 0.3319, 0.5635, 0.2922, 0.5636, 0.2926, 0.3867, 0.6277, 1.0, 0.3823, 1.0, 0.3872, 0.9851, 0.6278, 0.9851, 0.6278, 0.9851, 0.3872, 0.9851, 0.3913, 0.9691, 0.6278, 0.9691, 0.6559, 0.7128, 0.6559, 0.474, 0.6715, 0.4772, 0.6715, 0.7128, 0.6392, 0.7128, 0.6392, 0.4698, 0.6559, 0.474, 0.6559, 0.7128, 0.6215, 0.7128, 0.6215, 0.4659, 0.6392, 0.4698, 0.6392, 0.7128, 0.603, 0.7128, 0.603, 0.4637, 0.6215, 0.4659, 0.6215, 0.7128, 0.5838, 0.7128, 0.5838, 0.4604, 0.603, 0.4637, 0.603, 0.7128, 0.564, 0.7128, 0.564, 0.457, 0.5838, 0.4604, 0.5838, 0.7128, 0.5441, 0.7128, 0.5441, 0.4515, 0.564, 0.457, 0.564, 0.7128, 0.524, 0.7128, 0.524, 0.4436, 0.5441, 0.4515, 0.5441, 0.7128, 0.504, 0.7128, 0.504, 0.4352, 0.524, 0.4436, 0.524, 0.7128, 0.4843, 0.7128, 0.4843, 0.4284, 0.504, 0.4352, 0.504, 0.7128, 0.4651, 0.7128, 0.4651, 0.4187, 0.4843, 0.4284, 0.4843, 0.7128, 0.4465, 0.7128, 0.4465, 0.4098, 0.4651, 0.4187, 0.4651, 0.7128, 0.4288, 0.7128, 0.4288, 0.402, 0.4465, 0.4098, 0.4465, 0.7128, 0.4121, 0.7128, 0.4121, 0.3923, 0.4288, 0.402, 0.4288, 0.7128, 0.3966, 0.7128, 0.3966, 0.3812, 0.4121, 0.3923, 0.4121, 0.7128, 0.3823, 0.7128, 0.3823, 0.3702, 0.3966, 0.3812, 0.3966, 0.7128, 0.2757, 0.3865, 0.2757, 0.7404, 0.2604, 0.7291, 0.2604, 0.3865, 0.2922, 0.3865, 0.2922, 0.7404, 0.2757, 0.7404, 0.2757, 0.3865, 0.6278, 0.7327, 0.4435, 0.7332, 0.4436, 0.7133, 0.6279, 0.7128, 0.6277, 0.7537, 0.4377, 0.7542, 0.4435, 0.7332, 0.6278, 0.7327, 0.6277, 0.7757, 0.4331, 0.7763, 0.4377, 0.7542, 0.6277, 0.7537, 0.6278, 0.7985, 0.4293, 0.799, 0.4331, 0.7763, 0.6277, 0.7757, 0.6278, 0.8218, 0.4234, 0.8223, 0.4293, 0.799, 0.6278, 0.7985, 0.628, 0.8403, 0.4183, 0.8409, 0.4234, 0.8223, 0.6278, 0.8218, 0.6279, 0.8586, 0.4158, 0.8586, 0.4183, 0.8409, 0.628, 0.8403, 0.6279, 0.8779, 0.4112, 0.8779, 0.4158, 0.8586, 0.6279, 0.8586, 0.6279, 0.8971, 0.4072, 0.8971, 0.4112, 0.8779, 0.6279, 0.8779, 0.6279, 0.9159, 0.4039, 0.9159, 0.4072, 0.8971, 0.6279, 0.8971, 0.6278, 0.9344, 0.4011, 0.9344, 0.4039, 0.9159, 0.6279, 0.9159, 0.6278, 0.9522, 0.3965, 0.9522, 0.4011, 0.9344, 0.6278, 0.9344, 0.6278, 0.9691, 0.3913, 0.9691, 0.3965, 0.9522, 0.6278, 0.9522, 0.6763, 0.3189, 0.6903, 0.3079, 0.701, 0.3196, 0.6855, 0.3318, 0.02827, 0.2463, 0.03513, 0.2627, 0.01958, 0.2682, 0.01198, 0.25, 0.175, 0.3671, 0.193, 0.3693, 0.1948, 0.3859, 0.1747, 0.3835, 0.4717, 0.3285, 0.4876, 0.3367, 0.4719, 0.3552, 0.4491, 0.3463, 0.703, 0.05791, 0.6903, 0.04563, 0.701, 0.02837, 0.7152, 0.042, 0.02299, 0.2291, 0.02827, 0.2463, 0.01198, 0.25, 0.006148, 0.231, 0.1572, 0.3632, 0.175, 0.3671, 0.1747, 0.3835, 0.1549, 0.3793, 0.7488, 0.2027, 0.7506, 0.1854, 0.768, 0.1836, 0.766, 0.2028, 0.01935, 0.2112, 0.02299, 0.2291, 0.006148, 0.231, 0.002136, 0.2111, 0.1397, 0.3576, 0.1572, 0.3632, 0.1549, 0.3793, 0.1356, 0.373, 0.6612, 0.3285, 0.6763, 0.3189, 0.6855, 0.3318, 0.6688, 0.3425, 0.6113, 0.3484, 0.6286, 0.3433, 0.6325, 0.359, 0.6133, 0.3646, 0.01743, 0.1929, 0.01935, 0.2112, 0.002136, 0.2111, 5.105e-05, 0.191, 0.1229, 0.3502, 0.1397, 0.3576, 0.1356, 0.373, 0.1169, 0.3649, 0.4567, 0.3189, 0.4717, 0.3285, 0.4491, 0.3463, 0.4272, 0.3353, 0.7145, 0.07133, 0.703, 0.05791, 0.7152, 0.042, 0.728, 0.05691, 0.01736, 0.1748, 0.01743, 0.1929, 5.105e-05, 0.191, 0.0, 0.171, 0.7453, 0.2197, 0.7488, 0.2027, 0.766, 0.2028, 0.7621, 0.2217, 0.01894, 0.1564, 0.01736, 0.1748, 0.0, 0.171, 0.001797, 0.1507, 0.6453, 0.3367, 0.6612, 0.3285, 0.6688, 0.3425, 0.6511, 0.3516, 0.5935, 0.3518, 0.6113, 0.3484, 0.6133, 0.3646, 0.5936, 0.3683, 0.0223, 0.1383, 0.01894, 0.1564, 0.001797, 0.1507, 0.005569, 0.1308, 0.4427, 0.3079, 0.4567, 0.3189, 0.4272, 0.3353, 0.4066, 0.3222, 0.7246, 0.08577, 0.7145, 0.07133, 0.728, 0.05691, 0.7391, 0.07294, 0.02742, 0.1208, 0.0223, 0.1383, 0.005569, 0.1308, 0.0113, 0.1115, 0.74, 0.2364, 0.7453, 0.2197, 0.7621, 0.2217, 0.7563, 0.2402, 0.03413, 0.1037, 0.02742, 0.1208, 0.0113, 0.1115, 0.01879, 0.09255, 0.04237, 0.08708, 0.03413, 0.1037, 0.01879, 0.09255, 0.02799, 0.07428, 0.5755, 0.3535, 0.5935, 0.3518, 0.5936, 0.3683, 0.5736, 0.3702, 0.4299, 0.2956, 0.4427, 0.3079, 0.4066, 0.3222, 0.3874, 0.3073, 0.05213, 0.07136, 0.04237, 0.08708, 0.02799, 0.07428, 0.03888, 0.05699, 0.7331, 0.1011, 0.7246, 0.08577, 0.7391, 0.07294, 0.7486, 0.08995, 0.7331, 0.2524, 0.74, 0.2364, 0.7563, 0.2402, 0.7486, 0.258, 0.7838, 0.177, 0.7838, 0.3539, 0.768, 0.3539, 0.3607, 0.4039, 0.3517, 0.3939, 0.3607, 0.3865, 0.06328, 0.05662, 0.05213, 0.07136, 0.03888, 0.05699, 0.05132, 0.04078])
me_cylinder.materials.append(mat_material)
me_cylinder.use_remesh_preserve_volume = False
me_cylinder.use_remesh_preserve_attributes = False
me_cylinder.use_mirror_vertex_groups = False
me_cylinder.update()

# ---- objects
ob_cube_001 = bpy.data.objects.new('Cube.001', me_cube_002)
ob_cube = bpy.data.objects.new('Cube', me_cube_001)
ob_cylinder_004 = bpy.data.objects.new('Cylinder.004', me_cylinder_004)
ob_cylinder_003 = bpy.data.objects.new('Cylinder.003', me_cylinder_003)
ob_cylinder_002 = bpy.data.objects.new('Cylinder.002', me_cylinder_002)
ob_cylinder_001 = bpy.data.objects.new('Cylinder.001', me_cylinder_001)
ob_cylinder = bpy.data.objects.new('Cylinder', me_cylinder)
ob_lamp = bpy.data.objects.new('Lamp', light_lamp)
ob_camera = bpy.data.objects.new('Camera', cam_camera)

# ---- transforms, parenting, visibility, modifiers, constraints
ob_cube_001.location = (0.0, 0.0, 80.0)
ob_cube_001.scale = (20.0, 55.0, 20.0)
ob_cube_001.lineart.crease_threshold = 0.0
ob_cube.location = (0.0, 0.0, 0.0)
ob_cube.scale = (95.0, 95.0, 20.0)
ob_cube.lineart.crease_threshold = 0.0
ob_cylinder_004.location = (100.0, -100.0, 0.0)
ob_cylinder_004.scale = (25.0, 25.0, 20.0)
ob_cylinder_004.lineart.crease_threshold = 0.0
ob_cylinder_003.location = (-100.0, -100.0, 0.0)
ob_cylinder_003.scale = (25.0, 25.0, 20.0)
ob_cylinder_003.lineart.crease_threshold = 0.0
ob_cylinder_002.location = (-100.0, 100.0, 0.0)
ob_cylinder_002.scale = (25.0, 25.0, 20.0)
ob_cylinder_002.lineart.crease_threshold = 0.0
ob_cylinder_001.location = (100.0, 100.0, 0.0)
ob_cylinder_001.scale = (25.0, 25.0, 20.0)
ob_cylinder_001.lineart.crease_threshold = 0.0
ob_cylinder.location = (0.0, 0.0, 0.0)
ob_cylinder.scale = (60.0, 60.0, 40.0)
ob_cylinder.lineart.crease_threshold = 0.0
ob_lamp.location = (4.076, 1.005, 5.904)
ob_lamp.rotation_euler = (0.6503, 0.05522, 1.866)
ob_lamp.lock_rotations_4d = False
ob_lamp.empty_display_type = 'ARROWS'
ob_lamp.color = (0.0, 0.0, 0.0, 0.0)
ob_lamp.lineart.crease_threshold = 0.0
ob_camera.location = (7.481, -6.508, 5.344)
ob_camera.rotation_euler = (1.109, 0.01082, 0.8149)
ob_camera.lock_rotations_4d = False
ob_camera.empty_display_type = 'ARROWS'
ob_camera.color = (0.0, 0.0, 0.0, 0.0)
ob_camera.display_type = 'WIRE'
ob_camera.lineart.crease_threshold = 0.0

# ---- collection membership
col_collection_1.objects.link(ob_cube_001)
col_collection_1.objects.link(ob_cube)
col_collection_1.objects.link(ob_cylinder_004)
col_collection_1.objects.link(ob_cylinder_003)
col_collection_1.objects.link(ob_cylinder_002)
col_collection_1.objects.link(ob_cylinder_001)
col_collection_1.objects.link(ob_cylinder)
col_collection_1.objects.link(ob_lamp)
col_collection_1.objects.link(ob_camera)

# ---- scene / render settings (as saved in the file)
scene.camera = ob_camera
scene.frame_start = 1; scene.frame_end = 250; scene.frame_set(1)
scene.render.engine = 'CYCLES'
scene.render.resolution_percentage = 50
scene.render.dither_intensity = 0.0
scene.cycles.use_denoising = False
scene.cycles.samples = 10
scene.cycles.sampling_pattern = 'TABULATED_SOBOL'
scene.cycles.light_sampling_threshold = 0.0
scene.cycles.use_adaptive_sampling = False
scene.cycles.use_light_tree = False
scene.cycles.blur_glossy = 0.0
scene.cycles.pixel_filter_type = 'GAUSSIAN'
scene.cycles.sample_clamp_indirect = 0.0
scene.view_settings.view_transform = 'Standard'
bpy.context.view_layer.update()
